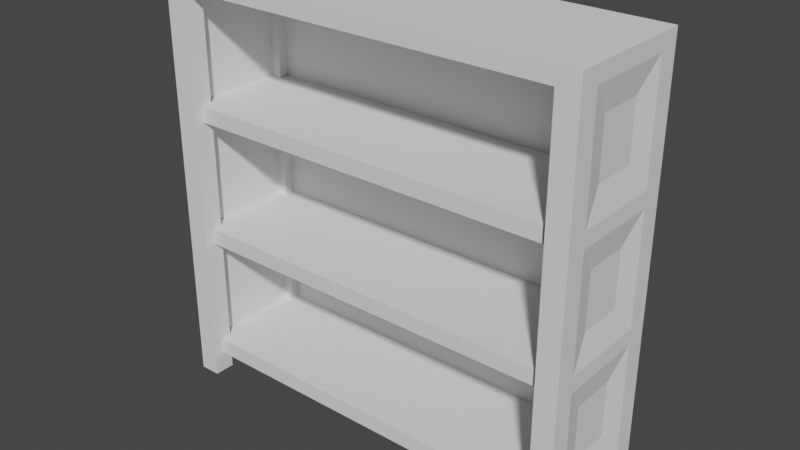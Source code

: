# Source: bookcase_closed_wide.blend  (saved by Blender 2.91.10; exported with 4.5.12 LTS)
import bpy
from mathutils import Matrix  # noqa: F401  (used for matrix-valued properties, if any)

bpy.ops.wm.read_factory_settings(use_empty=True)
scene = bpy.context.scene
scene.name = 'Scene'

# ---- world
world_world = bpy.data.worlds.new('World'); scene.world = world_world
world_world.use_nodes = True; world_world.node_tree.nodes.clear()
_N = world_world.node_tree.nodes; _L = world_world.node_tree.links
n0 = _N.new('ShaderNodeOutputWorld'); n0.name = 'World Output'; n0.location = (300, 300)
n1 = _N.new('ShaderNodeBackground'); n1.name = 'Background'; n1.location = (10, 300)
n1.inputs[0].default_value = (0.05088, 0.05088, 0.05088, 1.0)
_L.new(n1.outputs[0], n0.inputs[0])
n0.is_active_output = True
world_world.color = (0.05088, 0.05088, 0.05088)
world_world.use_sun_shadow = False
world_world.sun_shadow_jitter_overblur = 0.0

# ---- meshes
me_bookcase_closed_wide = bpy.data.meshes.new('bookcase_closed_wide')
me_bookcase_closed_wide.from_pydata([(-0.7704, -0.223, 1.115), (-0.7704, -0.1825, 1.115), (-0.7298, -0.223, 1.115), (-0.7298, -0.1825, 1.115), (0.7298, -0.223, 1.115), (-0.7298, 0.1622, 1.115), (-0.7298, 0.2027, 1.115), (-0.7704, 0.2027, 1.115), (-0.7704, 0.1622, 1.115), (0.7298, 0.2027, 1.115), (0.7298, -0.1825, 1.115), (0.7704, -0.223, 1.115), (0.7704, -0.1825, 1.115), (0.7298, 0.1622, 1.115), (0.7704, 0.1622, 1.115), (0.7704, 0.2027, 1.115), (0.7298, -0.1825, 0.0), (0.7298, -0.2636, 0.0), (0.8109, -0.1825, 0.0), (0.8109, -0.2636, 0.0), (-0.8109, 0.2433, 0.0), (-0.8109, 0.1622, 0.0), (-0.7298, 0.2433, 0.0), (-0.7298, 0.1622, 0.0), (-0.8109, -0.1825, 0.0), (-0.8109, -0.2636, 0.0), (-0.7298, -0.1825, 0.0), (-0.7298, -0.2636, 0.0), (0.7298, 0.1622, 0.6285), (0.7298, 0.2027, 0.6285), (0.7704, 0.1622, 0.6285), (0.7704, 0.2027, 0.6285), (0.7704, -0.1825, 0.6285), (0.7298, -0.1825, 0.6285), (0.7704, -0.223, 0.6285), (0.7298, -0.223, 0.6285), (-0.7298, 0.2027, 0.6285), (-0.7298, 0.1622, 0.6285), (-0.7704, 0.2027, 0.6285), (-0.7704, 0.1622, 0.6285), (-0.7298, -0.1825, 0.6285), (-0.7298, -0.223, 0.6285), (-0.7704, -0.1825, 0.6285), (-0.7704, -0.223, 0.6285), (0.7298, 0.2433, 0.0), (0.7298, 0.1622, 0.0), (0.8109, 0.2433, 0.0), (0.8109, 0.1622, 0.0), (-0.7704, 0.1622, 0.1419), (-0.7704, 0.2027, 0.1419), (-0.7298, 0.1622, 0.1419), (-0.7298, 0.2027, 0.1419), (0.7298, -0.223, 0.1419), (-0.7298, -0.1825, 0.1419), (-0.7298, -0.223, 0.1419), (-0.7704, -0.1825, 0.1419), (-0.7704, -0.223, 0.1419), (0.7298, 0.2027, 0.1419), (0.7298, -0.1825, 0.1419), (0.7704, -0.223, 0.1419), (0.7704, -0.1825, 0.1419), (0.7298, 0.1622, 0.1419), (0.7704, 0.1622, 0.1419), (0.7704, 0.2027, 0.1419), (-0.8109, -0.1825, 0.0), (-0.7298, -0.1825, 0.0), (-0.8109, -0.1825, 0.08109), (-0.7298, -0.1825, 0.08109), (0.7298, 0.1622, 1.541), (0.7298, -0.1825, 1.541), (0.7704, 0.1622, 1.541), (0.7704, -0.1825, 1.541), (0.7298, -0.2636, 1.541), (0.7298, 0.2027, 1.541), (-0.7298, -0.2636, 1.541), (-0.7298, -0.1825, 1.541), (-0.7298, 0.1622, 1.541), (-0.7298, 0.2027, 1.541), (-0.7704, -0.1825, 1.541), (-0.7704, 0.1622, 1.541), (-0.7298, 0.1622, 0.0), (-0.7298, 0.1622, 0.08109), (-0.7298, 0.2433, 0.0), (-0.7298, 0.2433, 0.08109), (0.7298, -0.223, 1.054), (-0.7298, -0.223, 1.054), (0.7298, -0.223, 1.115), (-0.7298, -0.223, 1.115), (0.7298, -0.2636, 0.0), (0.7298, -0.223, 1.115), (0.7298, -0.2636, 1.541), (0.7298, -0.1825, 1.541), (0.7298, -0.1825, 1.115), (0.7298, -0.223, 0.08109), (0.7298, -0.1825, 0.0), (0.7298, -0.223, 1.054), (0.7298, -0.223, 0.6285), (0.7298, -0.1825, 1.054), (0.7298, -0.1825, 0.6285), (0.7298, -0.223, 0.5677), (0.7298, -0.223, 0.1419), (0.7298, -0.1825, 0.5677), (0.7298, -0.1825, 0.1419), (0.7298, -0.1825, 0.08109), (0.7298, -0.223, 0.5677), (-0.7298, -0.223, 0.5677), (0.7298, -0.223, 0.6285), (-0.7298, -0.223, 0.6285), (0.7298, -0.223, 0.08109), (-0.7298, -0.223, 0.08109), (0.7298, -0.223, 0.1419), (-0.7298, -0.223, 0.1419), (-0.7298, -0.2636, 1.541), (-0.7298, -0.223, 0.08109), (-0.7298, -0.2636, 0.0), (-0.7298, -0.1825, 0.0), (-0.7298, -0.1825, 0.08109), (-0.7298, -0.223, 1.115), (-0.7298, -0.1825, 1.541), (-0.7298, -0.223, 0.1419), (-0.7298, -0.223, 0.5677), (-0.7298, -0.1825, 0.1419), (-0.7298, -0.1825, 0.5677), (-0.7298, -0.223, 0.6285), (-0.7298, -0.223, 1.054), (-0.7298, -0.1825, 0.6285), (-0.7298, -0.1825, 1.054), (-0.7298, -0.1825, 1.115), (0.7298, 0.1622, 0.08109), (0.7298, -0.1825, 0.08109), (0.8109, 0.1622, 0.08109), (0.8109, -0.1825, 0.08109), (0.7298, -0.223, 0.08109), (0.7298, 0.2433, 0.08109), (-0.7298, -0.223, 0.08109), (-0.7298, -0.1825, 0.08109), (-0.7298, 0.1622, 0.08109), (-0.7298, 0.2433, 0.08109), (-0.8109, -0.1825, 0.08109), (-0.8109, 0.1622, 0.08109), (0.8109, 0.1622, 0.0), (0.7298, 0.1622, 0.0), (0.8109, 0.1622, 0.08109), (0.7298, 0.1622, 0.08109), (-0.7704, -0.1825, 1.115), (-0.7298, -0.1825, 1.115), (-0.7704, -0.1825, 1.541), (-0.7298, -0.1825, 1.541), (-0.7704, -0.1825, 0.6285), (-0.7298, -0.1825, 0.6285), (-0.7704, -0.1825, 1.054), (-0.7298, -0.1825, 1.054), (-0.7704, -0.1825, 0.1419), (-0.7298, -0.1825, 0.1419), (-0.7704, -0.1825, 0.5677), (-0.7298, -0.1825, 0.5677), (-0.7298, 0.1622, 0.0), (-0.8109, 0.1622, 0.0), (-0.7298, 0.1622, 0.08109), (-0.8109, 0.1622, 0.08109), (0.7704, 0.1622, 0.6285), (0.7298, 0.1622, 0.6285), (0.7704, 0.1622, 1.054), (0.7298, 0.1622, 1.054), (0.7298, -0.1825, 0.1419), (0.7704, -0.1825, 0.1419), (0.7298, -0.1825, 0.5677), (0.7704, -0.1825, 0.5677), (0.7704, 0.1622, 0.1419), (0.7298, 0.1622, 0.1419), (0.7704, 0.1622, 0.5677), (0.7298, 0.1622, 0.5677), (0.7298, -0.1825, 0.0), (0.8109, -0.1825, 0.0), (0.7298, -0.1825, 0.08109), (0.8109, -0.1825, 0.08109), (0.7704, 0.1622, 1.115), (0.7298, 0.1622, 1.115), (0.7704, 0.1622, 1.541), (0.7298, 0.1622, 1.541), (0.7298, -0.1825, 0.6285), (0.7704, -0.1825, 0.6285), (0.7298, -0.1825, 1.054), (0.7704, -0.1825, 1.054), (0.7298, -0.1825, 1.115), (0.7704, -0.1825, 1.115), (0.7298, -0.1825, 1.541), (0.7704, -0.1825, 1.541), (-0.7298, 0.1622, 1.115), (-0.7704, 0.1622, 1.115), (-0.7298, 0.1622, 1.541), (-0.7704, 0.1622, 1.541), (0.7298, 0.1622, 1.054), (0.7298, -0.1825, 1.054), (0.7704, 0.1622, 1.054), (0.7704, -0.1825, 1.054), (0.7298, -0.223, 1.054), (0.7298, 0.2027, 1.054), (-0.7298, -0.223, 1.054), (-0.7298, -0.1825, 1.054), (-0.7298, 0.1622, 1.054), (-0.7298, 0.2027, 1.054), (-0.7704, -0.1825, 1.054), (-0.7704, 0.1622, 1.054), (-0.7298, 0.1622, 0.6285), (-0.7704, 0.1622, 0.6285), (-0.7298, 0.1622, 1.054), (-0.7704, 0.1622, 1.054), (-0.8109, -0.2636, 0.0), (-0.8109, -0.1825, 1.541), (-0.8109, -0.2636, 1.602), (-0.8109, 0.2433, 1.602), (-0.8109, 0.1622, 1.541), (-0.8109, 0.1622, 1.115), (-0.8109, 0.1622, 1.054), (-0.8109, 0.1622, 0.6285), (-0.8109, 0.1622, 0.5677), (-0.8109, 0.1622, 0.1419), (-0.8109, 0.1622, 0.08109), (-0.8109, 0.1622, 0.0), (-0.8109, 0.2433, 0.0), (-0.8109, -0.1825, 0.08109), (-0.8109, -0.1825, 0.1419), (-0.8109, -0.1825, 0.5677), (-0.8109, -0.1825, 0.6285), (-0.8109, -0.1825, 1.054), (-0.8109, -0.1825, 1.115), (-0.8109, -0.1825, 0.0), (0.7298, 0.1622, 0.5677), (0.7298, -0.1825, 0.5677), (0.7704, 0.1622, 0.5677), (0.7704, -0.1825, 0.5677), (0.7298, -0.223, 0.5677), (0.7298, 0.2027, 0.5677), (-0.7298, -0.223, 0.5677), (-0.7298, -0.1825, 0.5677), (-0.7298, 0.1622, 0.5677), (-0.7298, 0.2027, 0.5677), (-0.7704, -0.1825, 0.5677), (-0.7704, 0.1622, 0.5677), (-0.7298, 0.1622, 0.1419), (-0.7704, 0.1622, 0.1419), (-0.7298, 0.1622, 0.5677), (-0.7704, 0.1622, 0.5677), (0.8109, 0.1622, 0.0), (0.8109, 0.1622, 0.08109), (0.8109, 0.2433, 0.0), (0.8109, 0.1622, 0.1419), (0.8109, 0.1622, 0.5677), (0.8109, 0.1622, 0.6285), (0.8109, 0.1622, 1.054), (0.8109, 0.1622, 1.115), (0.8109, 0.1622, 1.541), (0.8109, 0.2433, 1.602), (0.8109, -0.1825, 1.541), (0.8109, -0.2636, 1.602), (0.8109, -0.1825, 0.0), (0.8109, -0.2636, 0.0), (0.8109, -0.1825, 0.08109), (0.8109, -0.1825, 0.1419), (0.8109, -0.1825, 0.5677), (0.8109, -0.1825, 0.6285), (0.8109, -0.1825, 1.054), (0.8109, -0.1825, 1.115), (0.7298, 0.1622, 1.541), (0.7298, 0.1622, 1.115), (0.7298, 0.2027, 1.541), (0.7298, 0.2027, 1.115), (-0.7298, 0.1622, 1.115), (-0.7298, 0.1622, 1.541), (-0.7298, 0.2027, 1.115), (-0.7298, 0.2027, 1.541), (0.7298, 0.1622, 1.054), (0.7298, 0.1622, 0.6285), (0.7298, 0.2027, 1.054), (0.7298, 0.2027, 0.6285), (-0.7298, 0.1622, 0.6285), (-0.7298, 0.1622, 1.054), (-0.7298, 0.2027, 0.6285), (-0.7298, 0.2027, 1.054), (0.7298, 0.1622, 0.5677), (0.7298, 0.1622, 0.1419), (0.7298, 0.2027, 0.5677), (0.7298, 0.2027, 0.1419), (-0.7298, 0.1622, 0.1419), (-0.7298, 0.1622, 0.5677), (-0.7298, 0.2027, 0.1419), (-0.7298, 0.2027, 0.5677), (0.7298, 0.1622, 0.08109), (0.7298, 0.1622, 0.0), (0.7298, 0.2433, 0.08109), (0.7298, 0.2433, 0.0), (-0.8109, 0.2433, 0.0), (-0.7298, 0.2433, 0.0), (-0.8109, 0.2433, 1.602), (-0.7298, 0.2433, 0.08109), (-0.7298, 0.2433, 0.1419), (0.7298, 0.2433, 0.08109), (-0.7298, 0.2433, 0.5677), (-0.7298, 0.2433, 0.6285), (0.7298, 0.2433, 0.5677), (-0.7298, 0.2433, 1.054), (-0.7298, 0.2433, 1.115), (0.7298, 0.2433, 1.054), (-0.7298, 0.2433, 1.541), (0.7298, 0.2433, 1.541), (0.7298, 0.2433, 0.1419), (0.8109, 0.2433, 1.602), (0.8109, 0.2433, 0.0), (0.7298, 0.2433, 0.0), (0.7298, 0.2433, 0.6285), (0.7298, 0.2433, 1.115), (0.7704, -0.1825, 1.054), (0.7704, -0.1825, 0.6285), (0.7704, 0.1622, 1.054), (0.7704, 0.1622, 0.6285), (0.7704, -0.1825, 1.541), (0.7704, -0.1825, 1.115), (0.7704, 0.1622, 1.541), (0.7704, 0.1622, 1.115), (0.7704, -0.1825, 0.5677), (0.7704, -0.1825, 0.1419), (0.7704, 0.1622, 0.5677), (0.7704, 0.1622, 0.1419), (-0.7704, -0.1825, 0.6285), (-0.7704, -0.1825, 1.054), (-0.7704, 0.1622, 0.6285), (-0.7704, 0.1622, 1.054), (-0.7704, -0.1825, 1.115), (-0.7704, -0.1825, 1.541), (-0.7704, 0.1622, 1.115), (-0.7704, 0.1622, 1.541), (0.7298, 0.2027, 0.1419), (-0.7298, 0.2027, 0.1419), (0.7298, 0.2027, 0.5677), (-0.7298, 0.2027, 0.5677), (0.7298, 0.2027, 0.6285), (-0.7298, 0.2027, 0.6285), (0.7298, 0.2027, 1.054), (-0.7298, 0.2027, 1.054), (0.7298, 0.2027, 1.115), (-0.7298, 0.2027, 1.115), (0.7298, 0.2027, 1.541), (-0.7298, 0.2027, 1.541), (0.7907, -0.0963, 0.7349), (0.7907, -0.0963, 0.9478), (0.7907, 0.07603, 0.7349), (0.7907, 0.07603, 0.9478), (0.7907, -0.0963, 0.2483), (0.7907, -0.0963, 0.4612), (0.7907, 0.07603, 0.2483), (0.7907, 0.07603, 0.4612), (-0.7298, 0.223, 1.115), (0.7298, 0.223, 1.115), (-0.7298, 0.223, 1.541), (0.7298, 0.223, 1.541), (0.7298, 0.223, 1.541), (0.7298, 0.223, 1.115), (0.7298, 0.2433, 1.541), (0.7298, 0.2433, 1.115), (-0.7298, 0.223, 1.115), (-0.7298, 0.2433, 1.115), (0.7298, 0.223, 1.115), (0.7298, 0.2433, 1.115), (-0.7298, 0.223, 1.115), (-0.7298, 0.223, 1.541), (-0.7298, 0.2433, 1.115), (-0.7298, 0.2433, 1.541), (-0.7298, 0.2433, 1.541), (-0.7298, 0.223, 1.541), (0.7298, 0.2433, 1.541), (0.7298, 0.223, 1.541), (-0.7298, 0.223, 0.6285), (0.7298, 0.223, 0.6285), (-0.7298, 0.223, 1.054), (0.7298, 0.223, 1.054), (-0.7298, 0.223, 0.6285), (-0.7298, 0.223, 1.054), (-0.7298, 0.2433, 0.6285), (-0.7298, 0.2433, 1.054), (-0.7298, 0.2433, 1.054), (-0.7298, 0.223, 1.054), (0.7298, 0.2433, 1.054), (0.7298, 0.223, 1.054), (0.7298, 0.223, 1.054), (0.7298, 0.223, 0.6285), (0.7298, 0.2433, 1.054), (0.7298, 0.2433, 0.6285), (-0.7298, 0.223, 0.6285), (-0.7298, 0.2433, 0.6285), (0.7298, 0.223, 0.6285), (0.7298, 0.2433, 0.6285), (-0.7298, 0.223, 0.1419), (0.7298, 0.223, 0.1419), (-0.7298, 0.223, 0.5677), (0.7298, 0.223, 0.5677), (-0.7298, 0.223, 0.1419), (-0.7298, 0.223, 0.5677), (-0.7298, 0.2433, 0.1419), (-0.7298, 0.2433, 0.5677), (-0.7298, 0.2433, 0.5677), (-0.7298, 0.223, 0.5677), (0.7298, 0.2433, 0.5677), (0.7298, 0.223, 0.5677), (0.7298, 0.223, 0.5677), (0.7298, 0.223, 0.1419), (0.7298, 0.2433, 0.5677), (0.7298, 0.2433, 0.1419), (-0.7298, 0.223, 0.1419), (-0.7298, 0.2433, 0.1419), (0.7298, 0.223, 0.1419), (0.7298, 0.2433, 0.1419), (-0.7704, -0.1825, 0.1419), (-0.7704, -0.1825, 0.5677), (-0.7704, 0.1622, 0.1419), (-0.7704, 0.1622, 0.5677), (-0.7907, -0.0963, 0.4612), (-0.7907, -0.0963, 0.2483), (-0.7907, 0.07603, 0.4612), (-0.7907, 0.07603, 0.2483), (-0.7907, -0.0963, 0.9478), (-0.7907, -0.0963, 0.7349), (-0.7907, 0.07603, 0.9478), (-0.7907, 0.07603, 0.7349), (-0.7907, -0.0963, 1.434), (-0.7907, -0.0963, 1.221), (-0.7907, 0.07603, 1.434), (-0.7907, 0.07603, 1.221), (0.7907, -0.0963, 1.221), (0.7907, -0.0963, 1.434), (0.7907, 0.07603, 1.221), (0.7907, 0.07603, 1.434), (-0.8109, -0.2636, 1.602), (-0.8109, 0.2433, 1.602), (0.8109, -0.2636, 1.602), (0.8109, 0.2433, 1.602), (0.8109, -0.2636, 0.0), (0.7298, -0.2636, 0.0), (0.8109, -0.2636, 1.602), (0.7298, -0.2636, 1.541), (-0.7298, -0.2636, 1.541), (-0.8109, -0.2636, 1.602), (-0.8109, -0.2636, 0.0), (-0.7298, -0.2636, 0.0), (-0.8109, -0.1825, 1.541), (-0.8109, -0.1825, 1.115), (-0.7907, -0.0963, 1.434), (-0.7907, -0.0963, 1.221), (-0.8109, -0.1825, 1.115), (-0.8109, 0.1622, 1.115), (-0.7907, -0.0963, 1.221), (-0.7907, 0.07603, 1.221), (-0.8109, -0.1825, 1.541), (-0.7907, -0.0963, 1.434), (-0.8109, 0.1622, 1.541), (-0.7907, 0.07603, 1.434), (-0.7907, 0.07603, 1.434), (-0.7907, 0.07603, 1.221), (-0.8109, 0.1622, 1.541), (-0.8109, 0.1622, 1.115), (-0.7907, 0.07603, 0.9478), (-0.7907, 0.07603, 0.7349), (-0.8109, 0.1622, 1.054), (-0.8109, 0.1622, 0.6285), (-0.8109, -0.1825, 1.054), (-0.8109, -0.1825, 0.6285), (-0.7907, -0.0963, 0.9478), (-0.7907, -0.0963, 0.7349), (-0.8109, -0.1825, 1.054), (-0.7907, -0.0963, 0.9478), (-0.8109, 0.1622, 1.054), (-0.7907, 0.07603, 0.9478), (-0.8109, -0.1825, 0.6285), (-0.8109, 0.1622, 0.6285), (-0.7907, -0.0963, 0.7349), (-0.7907, 0.07603, 0.7349), (-0.8109, -0.1825, 0.5677), (-0.7907, -0.0963, 0.4612), (-0.8109, 0.1622, 0.5677), (-0.7907, 0.07603, 0.4612), (-0.7907, 0.07603, 0.4612), (-0.7907, 0.07603, 0.2483), (-0.8109, 0.1622, 0.5677), (-0.8109, 0.1622, 0.1419), (-0.8109, -0.1825, 0.5677), (-0.8109, -0.1825, 0.1419), (-0.7907, -0.0963, 0.4612), (-0.7907, -0.0963, 0.2483), (-0.8109, -0.1825, 0.1419), (-0.8109, 0.1622, 0.1419), (-0.7907, -0.0963, 0.2483), (-0.7907, 0.07603, 0.2483), (0.8109, -0.1825, 1.115), (0.8109, -0.1825, 1.541), (0.7907, -0.0963, 1.221), (0.7907, -0.0963, 1.434), (0.8109, -0.1825, 1.115), (0.7907, -0.0963, 1.221), (0.8109, 0.1622, 1.115), (0.7907, 0.07603, 1.221), (0.7907, 0.07603, 1.221), (0.7907, 0.07603, 1.434), (0.8109, 0.1622, 1.115), (0.8109, 0.1622, 1.541), (0.8109, -0.1825, 1.541), (0.8109, 0.1622, 1.541), (0.7907, -0.0963, 1.434), (0.7907, 0.07603, 1.434), (0.8109, -0.1825, 0.6285), (0.8109, -0.1825, 1.054), (0.7907, -0.0963, 0.7349), (0.7907, -0.0963, 0.9478), (0.8109, -0.1825, 0.6285), (0.7907, -0.0963, 0.7349), (0.8109, 0.1622, 0.6285), (0.7907, 0.07603, 0.7349), (0.7907, 0.07603, 0.7349), (0.7907, 0.07603, 0.9478), (0.8109, 0.1622, 0.6285), (0.8109, 0.1622, 1.054), (0.8109, -0.1825, 1.054), (0.8109, 0.1622, 1.054), (0.7907, -0.0963, 0.9478), (0.7907, 0.07603, 0.9478), (0.8109, -0.1825, 0.5677), (0.8109, 0.1622, 0.5677), (0.7907, -0.0963, 0.4612), (0.7907, 0.07603, 0.4612), (0.8109, -0.1825, 0.1419), (0.8109, -0.1825, 0.5677), (0.7907, -0.0963, 0.2483), (0.7907, -0.0963, 0.4612), (0.7907, 0.07603, 0.2483), (0.7907, 0.07603, 0.4612), (0.8109, 0.1622, 0.1419), (0.8109, 0.1622, 0.5677), (0.8109, -0.1825, 0.1419), (0.7907, -0.0963, 0.2483), (0.8109, 0.1622, 0.1419), (0.7907, 0.07603, 0.2483)], [], [(2, 1, 0), (1, 2, 3), (4, 3, 2), (3, 4, 5), (5, 4, 6), (7, 5, 6), (5, 7, 8), (3, 8, 1), (8, 3, 5), (6, 4, 9), (9, 4, 10), (11, 10, 4), (10, 11, 12), (12, 13, 10), (9, 10, 13), (14, 9, 13), (13, 12, 14), (9, 14, 15), (18, 17, 16), (17, 18, 19), (22, 21, 20), (21, 22, 23), (26, 25, 24), (25, 26, 27), (30, 29, 28), (29, 30, 31), (28, 32, 30), (32, 28, 33), (29, 33, 28), (33, 34, 32), (34, 33, 35), (29, 35, 33), (36, 35, 29), (37, 35, 36), (38, 37, 36), (37, 38, 39), (40, 35, 37), (39, 40, 37), (35, 40, 41), (42, 41, 40), (40, 39, 42), (41, 42, 43), (46, 45, 44), (45, 46, 47), (50, 49, 48), (49, 50, 51), (50, 52, 51), (53, 52, 50), (48, 53, 50), (52, 53, 54), (55, 54, 53), (53, 48, 55), (54, 55, 56), (51, 52, 57), (57, 52, 58), (59, 58, 52), (58, 59, 60), (60, 61, 58), (57, 58, 61), (62, 57, 61), (61, 60, 62), (57, 62, 63), (66, 65, 64), (65, 66, 67), (70, 69, 68), (69, 70, 71), (72, 68, 69), (72, 73, 68), (74, 73, 72), (75, 73, 74), (76, 73, 75), (73, 76, 77), (78, 76, 75), (76, 78, 79), (82, 81, 80), (81, 82, 83), (86, 85, 84), (85, 86, 87), (90, 89, 88), (89, 90, 91), (89, 91, 92), (93, 88, 89), (88, 93, 94), (93, 89, 95), (93, 95, 96), (97, 96, 95), (96, 97, 98), (93, 96, 99), (93, 99, 100), (101, 100, 99), (100, 101, 102), (94, 93, 103), (106, 105, 104), (105, 106, 107), (110, 109, 108), (109, 110, 111), (114, 113, 112), (113, 114, 115), (113, 115, 116), (117, 112, 113), (112, 117, 118), (117, 113, 119), (117, 119, 120), (121, 120, 119), (120, 121, 122), (117, 120, 123), (117, 123, 124), (125, 124, 123), (124, 125, 126), (118, 117, 127), (130, 129, 128), (129, 130, 131), (132, 128, 129), (132, 133, 128), (134, 133, 132), (135, 133, 134), (136, 133, 135), (133, 136, 137), (138, 136, 135), (136, 138, 139), (142, 141, 140), (141, 142, 143), (146, 145, 144), (145, 146, 147), (150, 149, 148), (149, 150, 151), (154, 153, 152), (153, 154, 155), (158, 157, 156), (157, 158, 159), (162, 161, 160), (161, 162, 163), (166, 165, 164), (165, 166, 167), (170, 169, 168), (169, 170, 171), (174, 173, 172), (173, 174, 175), (178, 177, 176), (177, 178, 179), (182, 181, 180), (181, 182, 183), (186, 185, 184), (185, 186, 187), (190, 189, 188), (189, 190, 191), (194, 193, 192), (193, 194, 195), (196, 192, 193), (196, 197, 192), (198, 197, 196), (199, 197, 198), (200, 197, 199), (197, 200, 201), (202, 200, 199), (200, 202, 203), (206, 205, 204), (205, 206, 207), (210, 209, 208), (209, 210, 211), (209, 211, 212), (212, 211, 213), (213, 211, 214), (214, 211, 215), (215, 211, 216), (216, 211, 217), (217, 211, 218), (218, 211, 219), (219, 211, 220), (221, 217, 218), (217, 221, 222), (223, 215, 216), (215, 223, 224), (225, 213, 214), (213, 225, 226), (227, 226, 225), (227, 225, 224), (227, 224, 223), (227, 223, 222), (227, 222, 221), (227, 209, 226), (209, 227, 208), (230, 229, 228), (229, 230, 231), (232, 228, 229), (232, 233, 228), (234, 233, 232), (235, 233, 234), (236, 233, 235), (233, 236, 237), (238, 236, 235), (236, 238, 239), (242, 241, 240), (241, 242, 243), (246, 245, 244), (245, 246, 247), (247, 246, 248), (248, 246, 249), (249, 246, 250), (250, 246, 251), (251, 246, 252), (252, 246, 253), (253, 254, 252), (255, 254, 253), (255, 256, 254), (256, 255, 257), (254, 256, 258), (254, 258, 259), (245, 259, 258), (259, 245, 247), (254, 259, 260), (254, 260, 261), (248, 261, 260), (261, 248, 249), (254, 261, 262), (254, 262, 263), (250, 263, 262), (263, 250, 251), (266, 265, 264), (265, 266, 267), (270, 269, 268), (269, 270, 271), (274, 273, 272), (273, 274, 275), (278, 277, 276), (277, 278, 279), (282, 281, 280), (281, 282, 283), (286, 285, 284), (285, 286, 287), (290, 289, 288), (289, 290, 291), (294, 293, 292), (293, 294, 295), (295, 294, 296), (295, 296, 297), (296, 294, 298), (298, 294, 299), (298, 299, 300), (299, 294, 301), (301, 294, 302), (301, 302, 303), (302, 294, 304), (304, 294, 305), (306, 297, 296), (307, 297, 306), (307, 306, 300), (307, 305, 294), (308, 297, 307), (297, 308, 309), (307, 300, 310), (310, 300, 299), (307, 310, 303), (307, 303, 311), (311, 303, 302), (307, 311, 305), (314, 313, 312), (313, 314, 315), (318, 317, 316), (317, 318, 319), (322, 321, 320), (321, 322, 323), (326, 325, 324), (325, 326, 327), (330, 329, 328), (329, 330, 331), (334, 333, 332), (333, 334, 335), (338, 337, 336), (337, 338, 339), (342, 341, 340), (341, 342, 343), (346, 345, 344), (345, 346, 347), (350, 349, 348), (349, 350, 351), (354, 353, 352), (353, 354, 355), (358, 357, 356), (357, 358, 359), (362, 361, 360), (361, 362, 363), (366, 365, 364), (365, 366, 367), (370, 369, 368), (369, 370, 371), (374, 373, 372), (373, 374, 375), (378, 377, 376), (377, 378, 379), (382, 381, 380), (381, 382, 383), (386, 385, 384), (385, 386, 387), (390, 389, 388), (389, 390, 391), (394, 393, 392), (393, 394, 395), (398, 397, 396), (397, 398, 399), (402, 401, 400), (401, 402, 403), (406, 405, 404), (405, 406, 407), (410, 409, 408), (409, 410, 411), (414, 413, 412), (413, 414, 415), (418, 417, 416), (417, 418, 419), (422, 421, 420), (421, 422, 423), (426, 425, 424), (425, 426, 427), (430, 429, 428), (429, 430, 431), (434, 433, 432), (433, 434, 435), (438, 437, 436), (437, 438, 439), (439, 438, 440), (441, 440, 438), (442, 440, 441), (440, 442, 443), (446, 445, 444), (445, 446, 447), (450, 449, 448), (449, 450, 451), (454, 453, 452), (453, 454, 455), (458, 457, 456), (457, 458, 459), (462, 461, 460), (461, 462, 463), (466, 465, 464), (465, 466, 467), (470, 469, 468), (469, 470, 471), (474, 473, 472), (473, 474, 475), (478, 477, 476), (477, 478, 479), (482, 481, 480), (481, 482, 483), (486, 485, 484), (485, 486, 487), (490, 489, 488), (489, 490, 491), (494, 493, 492), (493, 494, 495), (498, 497, 496), (497, 498, 499), (502, 501, 500), (501, 502, 503), (506, 505, 504), (505, 506, 507), (510, 509, 508), (509, 510, 511), (514, 513, 512), (513, 514, 515), (518, 517, 516), (517, 518, 519), (522, 521, 520), (521, 522, 523), (526, 525, 524), (525, 526, 527), (530, 529, 528), (529, 530, 531), (534, 533, 532), (533, 534, 535), (538, 537, 536), (537, 538, 539)])
me_bookcase_closed_wide.polygons.foreach_set('use_smooth', [0, 0, 0, 0, 0, 0, 0, 0, 0, 0, 1, 0, 0, 0, 1, 0, 0, 0, 0, 0, 0, 0, 0, 0, 0, 0, 0, 0, 1, 0, 0, 1, 0, 0, 0, 0, 0, 0, 0, 0, 0, 0, 0, 0, 0, 0, 0, 0, 0, 0, 0, 0, 0, 0, 1, 0, 0, 0, 1, 0, 0, 0, 0, 0, 0, 0, 1, 1, 0, 0, 0, 0, 0, 0, 0, 0, 0, 0, 0, 0, 0, 0, 0, 1, 1, 0, 0, 1, 1, 0, 0, 0, 0, 0, 0, 0, 0, 0, 0, 0, 0, 1, 1, 0, 0, 1, 1, 0, 0, 0, 0, 0, 1, 1, 0, 0, 0, 0, 0, 0, 0, 0, 0, 0, 0, 0, 0, 0, 0, 0, 0, 0, 0, 0, 0, 0, 0, 0, 0, 0, 0, 0, 0, 0, 0, 0, 0, 0, 1, 1, 0, 0, 0, 0, 0, 0, 0, 0, 0, 0, 0, 0, 0, 0, 0, 0, 0, 0, 0, 0, 0, 0, 0, 0, 0, 1, 1, 1, 1, 1, 1, 0, 0, 0, 1, 1, 0, 0, 0, 0, 0, 0, 0, 0, 0, 0, 0, 0, 0, 0, 0, 0, 0, 0, 0, 0, 1, 1, 0, 0, 1, 1, 0, 0, 1, 1, 0, 0, 0, 0, 0, 0, 0, 0, 0, 0, 0, 0, 0, 0, 0, 0, 0, 0, 0, 0, 0, 0, 0, 0, 0, 0, 0, 0, 0, 0, 0, 0, 0, 0, 0, 0, 0, 0, 0, 0, 0, 0, 0, 0, 0, 0, 0, 0, 0, 0, 0, 0, 0, 0, 0, 0, 0, 0, 0, 0, 0, 0, 0, 0, 0, 0, 0, 0, 0, 0, 0, 0, 0, 0, 0, 0, 0, 0, 0, 0, 0, 0, 0, 0, 0, 0, 0, 0, 0, 0, 0, 0, 0, 0, 0, 0, 0, 0, 0, 0, 0, 0, 0, 0, 0, 0, 0, 0, 0, 0, 0, 0, 0, 1, 0, 0, 0, 0, 0, 0, 1, 0, 1, 0, 0, 1, 0, 0, 0, 0, 1, 1, 0, 1, 1, 1, 0, 0, 1, 0, 0, 1, 1, 1, 0, 0, 1, 1, 1, 0, 0, 1, 0, 0, 1, 1])
_uv = me_bookcase_closed_wide.uv_layers.new(name='UVMap')
_uv.uv.foreach_set('vector', [1.575, 0.7874, 0.7874, 1.575, 0.7874, 0.7874, 0.7874, 1.575, 1.575, 0.7874, 1.575, 1.575, 29.92, 0.7874, 1.575, 1.575, 1.575, 0.7874, 1.575, 1.575, 29.92, 0.7874, 1.575, 8.268, 1.575, 8.268, 29.92, 0.7874, 1.575, 9.055, 0.7874, 9.055, 1.575, 8.268, 1.575, 9.055, 1.575, 8.268, 0.7874, 9.055, 0.7874, 8.268, 1.575, 1.575, 0.7874, 8.268, 0.7874, 1.575, 0.7874, 8.268, 1.575, 1.575, 1.575, 8.268, 1.575, 9.055, 29.92, 0.7874, 29.92, 9.055, 29.92, 9.055, 29.92, 0.7874, 29.92, 1.575, 30.71, 0.7874, 29.92, 1.575, 29.92, 0.7874, 29.92, 1.575, 30.71, 0.7874, 30.71, 1.575, 30.71, 1.575, 29.92, 8.268, 29.92, 1.575, 29.92, 9.055, 29.92, 1.575, 29.92, 8.268, 30.71, 8.268, 29.92, 9.055, 29.92, 8.268, 29.92, 8.268, 30.71, 1.575, 30.71, 8.268, 29.92, 9.055, 30.71, 8.268, 30.71, 9.055, -31.5, 1.575, -29.92, 0.0, -29.92, 1.575, -29.92, 0.0, -31.5, 1.575, -31.5, 0.0, -1.575, 9.843, 0.0, 8.268, 0.0, 9.843, 0.0, 8.268, -1.575, 9.843, -1.575, 8.268, -1.575, 1.575, 0.0, 0.0, 0.0, 1.575, 0.0, 0.0, -1.575, 1.575, -1.575, 0.0, 30.71, 8.268, 29.92, 9.055, 29.92, 8.268, 29.92, 9.055, 30.71, 8.268, 30.71, 9.055, 29.92, 8.268, 30.71, 1.575, 30.71, 8.268, 30.71, 1.575, 29.92, 8.268, 29.92, 1.575, 29.92, 9.055, 29.92, 1.575, 29.92, 8.268, 29.92, 1.575, 30.71, 0.7874, 30.71, 1.575, 30.71, 0.7874, 29.92, 1.575, 29.92, 0.7874, 29.92, 9.055, 29.92, 0.7874, 29.92, 1.575, 1.575, 9.055, 29.92, 0.7874, 29.92, 9.055, 1.575, 8.268, 29.92, 0.7874, 1.575, 9.055, 0.7874, 9.055, 1.575, 8.268, 1.575, 9.055, 1.575, 8.268, 0.7874, 9.055, 0.7874, 8.268, 1.575, 1.575, 29.92, 0.7874, 1.575, 8.268, 0.7874, 8.268, 1.575, 1.575, 1.575, 8.268, 29.92, 0.7874, 1.575, 1.575, 1.575, 0.7874, 0.7874, 1.575, 1.575, 0.7874, 1.575, 1.575, 1.575, 1.575, 0.7874, 8.268, 0.7874, 1.575, 1.575, 0.7874, 0.7874, 1.575, 0.7874, 0.7874, -31.5, 9.843, -29.92, 8.268, -29.92, 9.843, -29.92, 8.268, -31.5, 9.843, -31.5, 8.268, 1.575, 8.268, 0.7874, 9.055, 0.7874, 8.268, 0.7874, 9.055, 1.575, 8.268, 1.575, 9.055, 1.575, 8.268, 29.92, 0.7874, 1.575, 9.055, 1.575, 1.575, 29.92, 0.7874, 1.575, 8.268, 0.7874, 8.268, 1.575, 1.575, 1.575, 8.268, 29.92, 0.7874, 1.575, 1.575, 1.575, 0.7874, 0.7874, 1.575, 1.575, 0.7874, 1.575, 1.575, 1.575, 1.575, 0.7874, 8.268, 0.7874, 1.575, 1.575, 0.7874, 0.7874, 1.575, 0.7874, 0.7874, 1.575, 9.055, 29.92, 0.7874, 29.92, 9.055, 29.92, 9.055, 29.92, 0.7874, 29.92, 1.575, 30.71, 0.7874, 29.92, 1.575, 29.92, 0.7874, 29.92, 1.575, 30.71, 0.7874, 30.71, 1.575, 30.71, 1.575, 29.92, 8.268, 29.92, 1.575, 29.92, 9.055, 29.92, 1.575, 29.92, 8.268, 30.71, 8.268, 29.92, 9.055, 29.92, 8.268, 29.92, 8.268, 30.71, 1.575, 30.71, 8.268, 29.92, 9.055, 30.71, 8.268, 30.71, 9.055, 0.0, 1.575, -1.575, 0.0, 0.0, 0.0, -1.575, 0.0, 0.0, 1.575, -1.575, 1.575, -30.71, 8.268, -29.92, 1.575, -29.92, 8.268, -29.92, 1.575, -30.71, 8.268, -30.71, 1.575, -29.92, 0.0, -29.92, 8.268, -29.92, 1.575, -29.92, 0.0, -29.92, 9.055, -29.92, 8.268, -1.575, 0.0, -29.92, 9.055, -29.92, 0.0, -1.575, 1.575, -29.92, 9.055, -1.575, 0.0, -1.575, 8.268, -29.92, 9.055, -1.575, 1.575, -29.92, 9.055, -1.575, 8.268, -1.575, 9.055, -0.7874, 1.575, -1.575, 8.268, -1.575, 1.575, -1.575, 8.268, -0.7874, 1.575, -0.7874, 8.268, 9.843, 0.0, 8.268, 1.575, 8.268, 0.0, 8.268, 1.575, 9.843, 0.0, 9.843, 1.575, 29.92, 21.65, 1.575, 20.47, 29.92, 20.47, 1.575, 20.47, 29.92, 21.65, 1.575, 21.65, 0.0, 29.92, -0.7874, 21.65, 0.0, 0.0, -0.7874, 21.65, 0.0, 29.92, -1.575, 29.92, -0.7874, 21.65, -1.575, 29.92, -1.575, 21.65, -0.7874, 1.575, 0.0, 0.0, -0.7874, 21.65, 0.0, 0.0, -0.7874, 1.575, -1.575, 0.0, -0.7874, 1.575, -0.7874, 21.65, -0.7874, 20.47, -0.7874, 1.575, -0.7874, 20.47, -0.7874, 12.2, -1.575, 20.47, -0.7874, 12.2, -0.7874, 20.47, -0.7874, 12.2, -1.575, 20.47, -1.575, 12.2, -0.7874, 1.575, -0.7874, 12.2, -0.7874, 11.02, -0.7874, 1.575, -0.7874, 11.02, -0.7874, 2.756, -1.575, 11.02, -0.7874, 2.756, -0.7874, 11.02, -0.7874, 2.756, -1.575, 11.02, -1.575, 2.756, -1.575, 0.0, -0.7874, 1.575, -1.575, 1.575, 29.92, 12.2, 1.575, 11.02, 29.92, 11.02, 1.575, 11.02, 29.92, 12.2, 1.575, 12.2, 29.92, 2.756, 1.575, 1.575, 29.92, 1.575, 1.575, 1.575, 29.92, 2.756, 1.575, 2.756, 4.774e-31, 0.0, 0.7874, 1.575, 4.774e-31, 29.92, 0.7874, 1.575, 4.774e-31, 0.0, 1.575, 0.0, 0.7874, 1.575, 1.575, 0.0, 1.575, 1.575, 0.7874, 21.65, 4.774e-31, 29.92, 0.7874, 1.575, 4.774e-31, 29.92, 0.7874, 21.65, 1.575, 29.92, 0.7874, 21.65, 0.7874, 1.575, 0.7874, 2.756, 0.7874, 21.65, 0.7874, 2.756, 0.7874, 11.02, 1.575, 2.756, 0.7874, 11.02, 0.7874, 2.756, 0.7874, 11.02, 1.575, 2.756, 1.575, 11.02, 0.7874, 21.65, 0.7874, 11.02, 0.7874, 12.2, 0.7874, 21.65, 0.7874, 12.2, 0.7874, 20.47, 1.575, 12.2, 0.7874, 20.47, 0.7874, 12.2, 0.7874, 20.47, 1.575, 12.2, 1.575, 20.47, 1.575, 29.92, 0.7874, 21.65, 1.575, 21.65, -31.5, 8.268, -29.92, 1.575, -29.92, 8.268, -29.92, 1.575, -31.5, 8.268, -31.5, 1.575, -29.92, 0.7874, -29.92, 8.268, -29.92, 1.575, -29.92, 0.7874, -29.92, 9.843, -29.92, 8.268, -1.575, 0.7874, -29.92, 9.843, -29.92, 0.7874, -1.575, 1.575, -29.92, 9.843, -1.575, 0.7874, -1.575, 8.268, -29.92, 9.843, -1.575, 1.575, -29.92, 9.843, -1.575, 8.268, -1.575, 9.843, 0.0, 1.575, -1.575, 8.268, -1.575, 1.575, -1.575, 8.268, 0.0, 1.575, 0.0, 8.268, 31.5, 1.575, 29.92, 0.0, 31.5, 0.0, 29.92, 0.0, 31.5, 1.575, 29.92, 1.575, -0.7874, 29.92, -1.575, 21.65, -0.7874, 21.65, -1.575, 21.65, -0.7874, 29.92, -1.575, 29.92, -0.7874, 20.47, -1.575, 12.2, -0.7874, 12.2, -1.575, 12.2, -0.7874, 20.47, -1.575, 20.47, -0.7874, 11.02, -1.575, 2.756, -0.7874, 2.756, -1.575, 2.756, -0.7874, 11.02, -1.575, 11.02, 1.575, 1.575, 0.0, 0.0, 1.575, 0.0, 0.0, 0.0, 1.575, 1.575, 0.0, 1.575, 30.71, 20.47, 29.92, 12.2, 30.71, 12.2, 29.92, 12.2, 30.71, 20.47, 29.92, 20.47, -29.92, 11.02, -30.71, 2.756, -29.92, 2.756, -30.71, 2.756, -29.92, 11.02, -30.71, 11.02, 30.71, 11.02, 29.92, 2.756, 30.71, 2.756, 29.92, 2.756, 30.71, 11.02, 29.92, 11.02, -29.92, 1.575, -31.5, 0.0, -29.92, 0.0, -31.5, 0.0, -29.92, 1.575, -31.5, 1.575, 30.71, 29.92, 29.92, 21.65, 30.71, 21.65, 29.92, 21.65, 30.71, 29.92, 29.92, 29.92, -29.92, 20.47, -30.71, 12.2, -29.92, 12.2, -30.71, 12.2, -29.92, 20.47, -30.71, 20.47, -29.92, 29.92, -30.71, 21.65, -29.92, 21.65, -30.71, 21.65, -29.92, 29.92, -30.71, 29.92, 1.575, 29.92, 0.7874, 21.65, 1.575, 21.65, 0.7874, 21.65, 1.575, 29.92, 0.7874, 29.92, -30.71, 8.268, -29.92, 1.575, -29.92, 8.268, -29.92, 1.575, -30.71, 8.268, -30.71, 1.575, -29.92, 0.7874, -29.92, 8.268, -29.92, 1.575, -29.92, 0.7874, -29.92, 9.055, -29.92, 8.268, -1.575, 0.7874, -29.92, 9.055, -29.92, 0.7874, -1.575, 1.575, -29.92, 9.055, -1.575, 0.7874, -1.575, 8.268, -29.92, 9.055, -1.575, 1.575, -29.92, 9.055, -1.575, 8.268, -1.575, 9.055, -0.7874, 1.575, -1.575, 8.268, -1.575, 1.575, -1.575, 8.268, -0.7874, 1.575, -0.7874, 8.268, 1.575, 20.47, 0.7874, 12.2, 1.575, 12.2, 0.7874, 12.2, 1.575, 20.47, 0.7874, 20.47, 0.0, 31.1, -1.575, 29.92, 0.0, 0.0, -1.575, 29.92, 0.0, 31.1, -9.843, 31.1, -1.575, 29.92, -9.843, 31.1, -8.268, 29.92, -8.268, 29.92, -9.843, 31.1, -8.268, 21.65, -8.268, 21.65, -9.843, 31.1, -8.268, 20.47, -8.268, 20.47, -9.843, 31.1, -8.268, 12.2, -8.268, 12.2, -9.843, 31.1, -8.268, 11.02, -8.268, 11.02, -9.843, 31.1, -8.268, 2.756, -8.268, 2.756, -9.843, 31.1, -8.268, 1.575, -8.268, 1.575, -9.843, 31.1, -8.268, 0.0, -8.268, 0.0, -9.843, 31.1, -9.843, 0.0, -1.575, 1.575, -8.268, 2.756, -8.268, 1.575, -8.268, 2.756, -1.575, 1.575, -1.575, 2.756, -1.575, 11.02, -8.268, 12.2, -8.268, 11.02, -8.268, 12.2, -1.575, 11.02, -1.575, 12.2, -1.575, 20.47, -8.268, 21.65, -8.268, 20.47, -8.268, 21.65, -1.575, 20.47, -1.575, 21.65, -1.575, 0.0, -1.575, 21.65, -1.575, 20.47, -1.575, 0.0, -1.575, 20.47, -1.575, 12.2, -1.575, 0.0, -1.575, 12.2, -1.575, 11.02, -1.575, 0.0, -1.575, 11.02, -1.575, 2.756, -1.575, 0.0, -1.575, 2.756, -1.575, 1.575, -1.575, 0.0, -1.575, 29.92, -1.575, 21.65, -1.575, 29.92, -1.575, 0.0, 0.0, 0.0, -30.71, 8.268, -29.92, 1.575, -29.92, 8.268, -29.92, 1.575, -30.71, 8.268, -30.71, 1.575, -29.92, 0.7874, -29.92, 8.268, -29.92, 1.575, -29.92, 0.7874, -29.92, 9.055, -29.92, 8.268, -1.575, 0.7874, -29.92, 9.055, -29.92, 0.7874, -1.575, 1.575, -29.92, 9.055, -1.575, 0.7874, -1.575, 8.268, -29.92, 9.055, -1.575, 1.575, -29.92, 9.055, -1.575, 8.268, -1.575, 9.055, -0.7874, 1.575, -1.575, 8.268, -1.575, 1.575, -1.575, 8.268, -0.7874, 1.575, -0.7874, 8.268, 1.575, 11.02, 0.7874, 2.756, 1.575, 2.756, 0.7874, 2.756, 1.575, 11.02, 0.7874, 11.02, 9.843, 0.0, 8.268, 1.575, 8.268, 0.0, 8.268, 1.575, 9.843, 0.0, 8.268, 2.756, 8.268, 2.756, 9.843, 0.0, 8.268, 11.02, 8.268, 11.02, 9.843, 0.0, 8.268, 12.2, 8.268, 12.2, 9.843, 0.0, 8.268, 20.47, 8.268, 20.47, 9.843, 0.0, 8.268, 21.65, 8.268, 21.65, 9.843, 0.0, 8.268, 29.92, 8.268, 29.92, 9.843, 0.0, 9.843, 31.1, 9.843, 31.1, 1.575, 29.92, 8.268, 29.92, 0.0, 31.1, 1.575, 29.92, 9.843, 31.1, 0.0, 31.1, 1.575, 0.0, 1.575, 29.92, 1.575, 0.0, 0.0, 31.1, 0.0, 0.0, 1.575, 29.92, 1.575, 0.0, 1.575, 1.575, 1.575, 29.92, 1.575, 1.575, 1.575, 2.756, 8.268, 1.575, 1.575, 2.756, 1.575, 1.575, 1.575, 2.756, 8.268, 1.575, 8.268, 2.756, 1.575, 29.92, 1.575, 2.756, 1.575, 11.02, 1.575, 29.92, 1.575, 11.02, 1.575, 12.2, 8.268, 11.02, 1.575, 12.2, 1.575, 11.02, 1.575, 12.2, 8.268, 11.02, 8.268, 12.2, 1.575, 29.92, 1.575, 12.2, 1.575, 20.47, 1.575, 29.92, 1.575, 20.47, 1.575, 21.65, 8.268, 20.47, 1.575, 21.65, 1.575, 20.47, 1.575, 21.65, 8.268, 20.47, 8.268, 21.65, -9.055, 29.92, -8.268, 21.65, -8.268, 29.92, -8.268, 21.65, -9.055, 29.92, -9.055, 21.65, 9.055, 21.65, 8.268, 29.92, 8.268, 21.65, 8.268, 29.92, 9.055, 21.65, 9.055, 29.92, -9.055, 20.47, -8.268, 12.2, -8.268, 20.47, -8.268, 12.2, -9.055, 20.47, -9.055, 12.2, 9.055, 12.2, 8.268, 20.47, 8.268, 12.2, 8.268, 20.47, 9.055, 12.2, 9.055, 20.47, -9.055, 11.02, -8.268, 2.756, -8.268, 11.02, -8.268, 2.756, -9.055, 11.02, -9.055, 2.756, 9.055, 2.756, 8.268, 11.02, 8.268, 2.756, 8.268, 11.02, 9.055, 2.756, 9.055, 11.02, -9.843, 1.575, -8.268, 0.0, -8.268, 1.575, -8.268, 0.0, -9.843, 1.575, -9.843, 0.0, -2.842e-14, 31.1, -1.575, 0.0, -1.689e-31, 0.0, -1.575, 0.0, -2.842e-14, 31.1, -1.575, 1.575, -1.575, 1.575, -2.842e-14, 31.1, -1.575, 2.756, -1.575, 1.575, -1.575, 2.756, -29.92, 1.575, -1.575, 2.756, -2.842e-14, 31.1, -1.575, 11.02, -1.575, 11.02, -2.842e-14, 31.1, -1.575, 12.2, -1.575, 11.02, -1.575, 12.2, -29.92, 11.02, -1.575, 12.2, -2.842e-14, 31.1, -1.575, 20.47, -1.575, 20.47, -2.842e-14, 31.1, -1.575, 21.65, -1.575, 20.47, -1.575, 21.65, -29.92, 20.47, -1.575, 21.65, -2.842e-14, 31.1, -1.575, 29.92, -1.575, 29.92, -2.842e-14, 31.1, -29.92, 29.92, -29.92, 2.756, -29.92, 1.575, -1.575, 2.756, -31.5, 31.1, -29.92, 1.575, -29.92, 2.756, -31.5, 31.1, -29.92, 2.756, -29.92, 11.02, -31.5, 31.1, -29.92, 29.92, -2.842e-14, 31.1, -31.5, 0.0, -29.92, 1.575, -31.5, 31.1, -29.92, 1.575, -31.5, 0.0, -29.92, 0.0, -31.5, 31.1, -29.92, 11.02, -29.92, 12.2, -29.92, 12.2, -29.92, 11.02, -1.575, 12.2, -31.5, 31.1, -29.92, 12.2, -29.92, 20.47, -31.5, 31.1, -29.92, 20.47, -29.92, 21.65, -29.92, 21.65, -29.92, 20.47, -1.575, 21.65, -31.5, 31.1, -29.92, 21.65, -29.92, 29.92, -8.268, 20.47, -1.575, 12.2, -1.575, 20.47, -1.575, 12.2, -8.268, 20.47, -8.268, 12.2, -8.268, 29.92, -1.575, 21.65, -1.575, 29.92, -1.575, 21.65, -8.268, 29.92, -8.268, 21.65, -8.268, 11.02, -1.575, 2.756, -1.575, 11.02, -1.575, 2.756, -8.268, 11.02, -8.268, 2.756, 8.268, 12.2, 1.575, 20.47, 1.575, 12.2, 1.575, 20.47, 8.268, 12.2, 8.268, 20.47, 8.268, 21.65, 1.575, 29.92, 1.575, 21.65, 1.575, 29.92, 8.268, 21.65, 8.268, 29.92, 29.92, 11.02, 1.575, 2.756, 29.92, 2.756, 1.575, 2.756, 29.92, 11.02, 1.575, 11.02, 29.92, 20.47, 1.575, 12.2, 29.92, 12.2, 1.575, 12.2, 29.92, 20.47, 1.575, 20.47, 29.92, 29.92, 1.575, 21.65, 29.92, 21.65, 1.575, 21.65, 29.92, 29.92, 1.575, 29.92, 6.594, 14.27, 3.248, 18.41, 3.248, 14.27, 3.248, 18.41, 6.594, 14.27, 6.594, 18.41, 6.594, 4.823, 3.248, 8.957, 3.248, 4.823, 3.248, 8.957, 6.594, 4.823, 6.594, 8.957, -1.575, 29.92, -29.92, 21.65, -1.575, 21.65, -29.92, 21.65, -1.575, 29.92, -29.92, 29.92, -9.843, 29.92, -9.449, 21.65, -9.449, 29.92, -9.449, 21.65, -9.843, 29.92, -9.843, 21.65, 29.92, 9.449, 1.575, 9.843, 1.575, 9.449, 1.575, 9.843, 29.92, 9.449, 29.92, 9.843, 9.843, 21.65, 9.449, 29.92, 9.449, 21.65, 9.449, 29.92, 9.843, 21.65, 9.843, 29.92, -29.92, 9.843, -1.575, 9.449, -1.575, 9.843, -1.575, 9.449, -29.92, 9.843, -29.92, 9.449, -1.575, 20.47, -29.92, 12.2, -1.575, 12.2, -29.92, 12.2, -1.575, 20.47, -29.92, 20.47, 9.843, 12.2, 9.449, 20.47, 9.449, 12.2, 9.449, 20.47, 9.843, 12.2, 9.843, 20.47, -29.92, 9.843, -1.575, 9.449, -1.575, 9.843, -1.575, 9.449, -29.92, 9.843, -29.92, 9.449, -9.843, 20.47, -9.449, 12.2, -9.449, 20.47, -9.449, 12.2, -9.843, 20.47, -9.843, 12.2, 29.92, 9.449, 1.575, 9.843, 1.575, 9.449, 1.575, 9.843, 29.92, 9.449, 29.92, 9.843, -1.575, 11.02, -29.92, 2.756, -1.575, 2.756, -29.92, 2.756, -1.575, 11.02, -29.92, 11.02, 9.843, 2.756, 9.449, 11.02, 9.449, 2.756, 9.449, 11.02, 9.843, 2.756, 9.843, 11.02, -29.92, 9.843, -1.575, 9.449, -1.575, 9.843, -1.575, 9.449, -29.92, 9.843, -29.92, 9.449, -9.843, 11.02, -9.449, 2.756, -9.449, 11.02, -9.449, 2.756, -9.843, 11.02, -9.843, 2.756, 29.92, 9.449, 1.575, 9.843, 1.575, 9.449, 1.575, 9.843, 29.92, 9.449, 29.92, 9.843, 8.268, 2.756, 1.575, 11.02, 1.575, 2.756, 1.575, 11.02, 8.268, 2.756, 8.268, 11.02, -6.594, 8.957, -3.248, 4.823, -3.248, 8.957, -3.248, 4.823, -6.594, 8.957, -6.594, 4.823, -6.594, 18.41, -3.248, 14.27, -3.248, 18.41, -3.248, 14.27, -6.594, 18.41, -6.594, 14.27, -6.594, 27.85, -3.248, 23.72, -3.248, 27.85, -3.248, 23.72, -6.594, 27.85, -6.594, 23.72, 6.594, 23.72, 3.248, 27.85, 3.248, 23.72, 3.248, 27.85, 6.594, 23.72, 6.594, 27.85, 31.5, 0.0, 2.842e-14, 9.843, 0.0, 0.0, 2.842e-14, 9.843, 31.5, 0.0, 31.5, 9.843, 31.5, 31.1, 29.92, 0.0, 31.5, 0.0, 29.92, 0.0, 31.5, 31.1, 29.92, 29.92, 29.92, 29.92, 31.5, 31.1, 1.575, 29.92, 0.0, 31.1, 1.575, 29.92, 31.5, 31.1, 0.0, 0.0, 1.575, 29.92, 0.0, 31.1, 1.575, 29.92, 0.0, 0.0, 1.575, 0.0, -3.252, 27.85, -1.533, 21.65, -1.533, 29.92, -1.533, 21.65, -3.252, 27.85, -3.252, 23.72, -3.248, 23.38, -8.268, 21.27, -1.575, 21.27, -8.268, 21.27, -3.248, 23.38, -6.594, 23.38, -8.268, 29.39, -3.248, 27.29, -1.575, 29.39, -3.248, 27.29, -8.268, 29.39, -6.594, 27.29, -8.048, 29.92, -6.329, 23.72, -6.329, 27.85, -6.329, 23.72, -8.048, 29.92, -8.048, 21.65, -8.048, 20.47, -6.329, 14.27, -6.329, 18.41, -6.329, 14.27, -8.048, 20.47, -8.048, 12.2, -3.252, 18.41, -1.533, 12.2, -1.533, 20.47, -1.533, 12.2, -3.252, 18.41, -3.252, 14.27, -8.268, 20.11, -3.248, 18.01, -1.575, 20.11, -3.248, 18.01, -8.268, 20.11, -6.594, 18.01, -3.248, 14.09, -8.268, 11.99, -1.575, 11.99, -8.268, 11.99, -3.248, 14.09, -6.594, 14.09, -8.268, 10.83, -3.248, 8.725, -1.575, 10.83, -3.248, 8.725, -8.268, 10.83, -6.594, 8.725, -8.048, 11.02, -6.329, 4.823, -6.329, 8.957, -6.329, 4.823, -8.048, 11.02, -8.048, 2.756, -3.252, 8.957, -1.533, 2.756, -1.533, 11.02, -1.533, 2.756, -3.252, 8.957, -3.252, 4.823, -3.248, 4.811, -8.268, 2.707, -1.575, 2.707, -8.268, 2.707, -3.248, 4.811, -6.594, 4.811, -3.962, 23.72, -5.681, 29.92, -5.681, 21.65, -5.681, 29.92, -3.962, 23.72, -3.962, 27.85, 8.268, 15.38, 3.248, 17.48, 1.575, 15.38, 3.248, 17.48, 8.268, 15.38, 6.594, 17.48, 15.26, 21.65, 13.54, 27.85, 13.54, 23.72, 13.54, 27.85, 15.26, 21.65, 15.26, 29.92, 3.248, 33.18, 8.268, 35.29, 1.575, 35.29, 8.268, 35.29, 3.248, 33.18, 6.594, 33.18, -3.962, 14.27, -5.681, 20.47, -5.681, 12.2, -5.681, 20.47, -3.962, 14.27, -3.962, 18.41, 8.268, 6.096, 3.248, 8.2, 1.575, 6.096, 3.248, 8.2, 8.268, 6.096, 6.594, 8.2, 15.26, 12.2, 13.54, 18.41, 13.54, 14.27, 13.54, 18.41, 15.26, 12.2, 15.26, 20.47, 3.248, 23.9, 8.268, 26.0, 1.575, 26.0, 8.268, 26.0, 3.248, 23.9, 6.594, 23.9, 3.248, 14.62, 8.268, 16.72, 1.575, 16.72, 8.268, 16.72, 3.248, 14.62, 6.594, 14.62, -3.962, 4.823, -5.681, 11.02, -5.681, 2.756, -5.681, 11.02, -3.962, 4.823, -3.962, 8.957, 15.26, 2.756, 13.54, 8.957, 13.54, 4.823, 13.54, 8.957, 15.26, 2.756, 15.26, 11.02, 8.268, -3.186, 3.248, -1.082, 1.575, -3.186, 3.248, -1.082, 8.268, -3.186, 6.594, -1.082])
me_bookcase_closed_wide.use_remesh_fix_poles = True
me_bookcase_closed_wide.use_remesh_preserve_attributes = False
me_bookcase_closed_wide.use_mirror_vertex_groups = False
me_bookcase_closed_wide.update()
me_bookcase_closed_wide.normals_split_custom_set([tuple(v) for v in zip(*[iter([0.0, 0.0, 1.0, 0.0, 0.0, 1.0, 0.0, 0.0, 1.0, 0.0, 0.0, 1.0, 0.0, 0.0, 1.0, 0.0, 0.0, 1.0, 0.0, 0.0, 1.0, 0.0, 0.0, 1.0, 0.0, 0.0, 1.0, 0.0, 0.0, 1.0, 0.0, 0.0, 1.0, 0.0, 0.0, 1.0, 1.007e-06, 0.0, 1.0, 1.007e-06, 0.0, 1.0, 1.007e-06, 0.0, 1.0, 0.0, 0.0, 1.0, 0.0, 0.0, 1.0, 0.0, 0.0, 1.0, 0.0, 0.0, 1.0, 0.0, 0.0, 1.0, 0.0, 0.0, 1.0, 0.0, 0.0, 1.0, 0.0, 0.0, 1.0, 0.0, 0.0, 1.0, 0.0, 0.0, 1.0, 0.0, 0.0, 1.0, 0.0, 0.0, 1.0, 0.0, 0.0, 1.0, 0.0, 0.0, 1.0, 0.0, 0.0, 1.0, 0.0, 0.0, 0.0, 4.371e-08, -4.797e-05, -1.0, 4.371e-08, -4.797e-05, -1.0, 0.0, 0.0, 1.0, 0.0, 0.0, 1.0, 0.0, 0.0, 1.0, 0.0, 0.0, 1.0, 0.0, 0.0, 1.0, 0.0, 0.0, 1.0, 0.0, 0.0, 1.0, 0.0, 0.0, 1.0, 0.0, 0.0, 1.0, 0.0, 0.0, 0.0, 4.371e-08, -4.797e-05, -1.0, 0.0, 0.0, 1.0, 0.0, 0.0, 1.0, 0.0, 0.0, 1.0, 0.0, 0.0, 1.0, 0.0, 0.0, 1.0, 0.0, 0.0, 1.0, 0.0, 0.0, 1.0, 0.0, 0.0, 1.0, 0.0, 0.0, 1.0, 0.0, 0.0, 1.0, 0.0, 0.0, -1.0, 0.0, 0.0, -1.0, 0.0, 0.0, -1.0, 0.0, 0.0, -1.0, 0.0, 0.0, -1.0, 0.0, 0.0, -1.0, 0.0, 0.0, -1.0, 0.0, 0.0, -1.0, 0.0, 0.0, -1.0, 0.0, 0.0, -1.0, 0.0, 0.0, -1.0, 0.0, 0.0, -1.0, 0.0, 0.0, -1.0, 0.0, 0.0, -1.0, 0.0, 0.0, -1.0, 0.0, 0.0, -1.0, 0.0, 0.0, -1.0, 0.0, 0.0, -1.0, 0.0, 0.0, 1.0, 0.0, 0.0, 1.0, 0.0, 0.0, 1.0, 0.0, 0.0, 1.0, 0.0, 0.0, 1.0, 0.0, 0.0, 1.0, 0.0, 0.0, 1.0, 0.0, 0.0, 1.0, 0.0, 0.0, 1.0, 0.0, 0.0, 1.0, 0.0, 0.0, 1.0, 0.0, 0.0, 1.0, 0.0, 0.0, 0.0, 4.371e-08, -4.797e-05, -1.0, 4.371e-08, -4.797e-05, 1.0, 0.0, 0.0, 1.0, 0.0, 0.0, 1.0, 0.0, 0.0, 1.0, 0.0, 0.0, 1.0, 0.0, 0.0, 1.0, 0.0, 0.0, 1.0, 0.0, 0.0, 0.0, 4.371e-08, -4.797e-05, -1.0, 4.371e-08, -4.797e-05, -1.0, 0.0, 0.0, 1.0, 0.0, 0.0, 1.0, 0.0, 0.0, 1.0, 0.0, 0.0, 1.0, 0.0, 0.0, 1.0, 0.0, 0.0, 1.0, 0.0, 0.0, 1.0, 0.0, 0.0, 1.0, 0.0, 0.0, 1.0, 0.0, 0.0, 1.0, 0.0, 0.0, 1.0, 0.0, 0.0, 1.0, 5.924e-08, 0.0, 1.0, 5.924e-08, 0.0, 1.0, 5.924e-08, 0.0, 1.0, 0.0, 0.0, 1.0, 0.0, 0.0, 1.0, 0.0, 0.0, 1.0, 0.0, 0.0, 1.0, 0.0, 0.0, 1.0, 0.0, 0.0, 1.0, 0.0, 0.0, 1.0, 0.0, 0.0, 1.0, 0.0, 0.0, 1.0, 0.0, 0.0, 1.0, 0.0, 0.0, 1.0, 0.0, 0.0, 1.0, 0.0, 0.0, 1.0, 0.0, 0.0, 1.0, 0.0, 0.0, 1.0, 0.0, 0.0, -1.0, 0.0, 0.0, -1.0, 0.0, 0.0, -1.0, 0.0, 0.0, -1.0, 0.0, 0.0, -1.0, 0.0, 0.0, -1.0, 0.0, 0.0, 1.0, 0.0, 0.0, 1.0, 0.0, 0.0, 1.0, 0.0, 0.0, 1.0, 0.0, 0.0, 1.0, 0.0, 0.0, 1.0, 1.259e-07, 0.0, 1.0, 1.259e-07, 0.0, 1.0, 1.259e-07, 0.0, 1.0, 1.481e-08, 0.0, 1.0, 1.481e-08, 0.0, 1.0, 1.481e-08, 0.0, 1.0, 0.0, 0.0, 1.0, 0.0, 0.0, 1.0, 0.0, 0.0, 1.0, 0.0, 0.0, 1.0, 0.0, 0.0, 1.0, 0.0, 0.0, 1.0, 0.0, 0.0, 1.0, 0.0, 0.0, 1.0, 0.0, 0.0, 1.0, 0.0, 0.0, 1.0, 0.0, 0.0, 1.0, 0.0, 0.0, 1.0, 0.0, 0.0, 1.0, 0.0, 0.0, 1.0, 0.0, 0.0, 1.0, 0.0, 0.0, 1.0, 0.0, 0.0, 1.0, 0.0, 0.0, 1.0, 0.0, 0.0, 0.0, 4.371e-08, -4.797e-05, -1.0, 4.371e-08, -4.797e-05, -1.0, 0.0, 0.0, 1.0, 0.0, 0.0, 1.0, 0.0, 0.0, 1.0, 0.0, 0.0, 1.0, 0.0, 0.0, 1.0, 0.0, 0.0, 1.0, 0.0, 0.0, 1.0, 0.0, 0.0, 1.0, 0.0, 0.0, 1.0, 0.0, 0.0, 0.0, 4.371e-08, -4.797e-05, -1.0, -1.0, 0.0, 0.0, 0.0, 0.0, 1.0, 0.0, 0.0, 1.0, 0.0, 0.0, 1.0, 0.0, 0.0, 1.0, 0.0, 0.0, 1.0, 0.0, 0.0, 1.0, 0.0, 0.0, 1.0, 0.0, 0.0, 1.0, 0.0, 0.0, 1.0, 0.0, 1.0, 0.0, 0.0, 1.0, 0.0, 0.0, 1.0, 0.0, 0.0, 1.0, 0.0, 0.0, 1.0, 0.0, 0.0, 1.0, 0.0, 0.0, 0.0, -1.0, 0.0, 0.0, -1.0, 0.0, 0.0, -1.0, 0.0, 0.0, -1.0, 0.0, 0.0, -1.0, 0.0, 0.0, -1.0, 0.0, 0.0, 0.0, -4.371e-08, 4.797e-05, -1.0, -1.0, 4.797e-05, -4.371e-08, 0.0, 0.0, 0.0, -4.371e-08, 4.797e-05, -1.0, -4.371e-08, 4.797e-05, -1.0, 0.0, 0.0, -1.0, 0.0, 0.0, -1.0, 0.0, 0.0, -1.0, 0.0, 0.0, -1.0, 0.0, 0.0, -1.0, 0.0, 0.0, -1.0, -2.37e-07, 0.0, -1.0, -2.37e-07, 0.0, -1.0, -2.37e-07, 0.0, -1.0, 0.0, 0.0, -1.0, 0.0, 0.0, -1.0, 0.0, 0.0, -1.0, 0.0, 0.0, -1.0, 0.0, 0.0, -1.0, 0.0, 0.0, -1.0, 0.0, 0.0, -1.0, 0.0, 0.0, -1.0, 0.0, 0.0, -1.0, 1.0, 0.0, 0.0, 1.0, 0.0, 0.0, 1.0, 0.0, 0.0, 1.0, 0.0, 0.0, 1.0, 0.0, 0.0, 1.0, 0.0, 0.0, 0.0, -1.0, 0.0, 0.0, -1.0, 0.0, 0.0, -1.0, 0.0, 0.0, -1.0, 0.0, 0.0, -1.0, 0.0, 0.0, -1.0, 0.0, -1.0, 1.908e-06, 0.0, -1.0, 1.908e-06, 0.0, -1.0, 1.908e-06, 0.0, -1.0, 0.0, 0.0, -1.0, 0.0, 0.0, -1.0, 0.0, 0.0, -1.0, 0.0, 0.0, -1.0, 0.0, 0.0, -1.0, 0.0, 0.0, -1.0, -2.844e-06, 0.0, -1.0, -2.844e-06, 0.0, -1.0, -2.844e-06, 0.0, -1.0, 0.0, 0.0, -1.0, 0.0, 0.0, -1.0, 0.0, 0.0, 0.0, 0.0, 0.0, -1.0, -4.371e-08, 4.797e-05, -1.0, -4.371e-08, 4.797e-05, 0.0, 0.0, 0.0, -1.0, -4.371e-08, 4.797e-05, 0.0, 0.0, 0.0, -1.0, 0.0, 0.0, -1.0, 0.0, 0.0, -1.0, 0.0, 0.0, -1.0, 0.0, 0.0, -1.0, 0.0, 0.0, -1.0, 0.0, 0.0, 0.0, 0.0, 0.0, 0.0, 0.0, 0.0, -1.0, -4.371e-08, 4.797e-05, 0.0, 0.0, 0.0, -1.0, -4.371e-08, 4.797e-05, 0.0, 0.0, 0.0, -1.0, 0.0, 0.0, -1.0, 0.0, 0.0, -1.0, 0.0, 0.0, -1.0, 0.0, 0.0, -1.0, 0.0, 0.0, -1.0, 0.0, 0.0, -1.0, 0.0, 0.0, -1.0, 0.0, 0.0, -1.0, 0.0, 0.0, 0.0, -1.0, 0.0, 0.0, -1.0, 0.0, 0.0, -1.0, 0.0, 0.0, -1.0, 0.0, 0.0, -1.0, 0.0, 0.0, -1.0, 0.0, 0.0, -1.0, 0.0, 0.0, -1.0, 0.0, 0.0, -1.0, 0.0, 0.0, -1.0, 0.0, 0.0, -1.0, 0.0, 0.0, -1.0, 0.0, 1.0, 0.0, 0.0, 1.0, 0.0, 0.0, 1.0, 0.0, 0.0, 1.0, 0.0, 0.0, 1.0, 0.0, 0.0, 1.0, 0.0, 0.0, 1.0, 0.0, 0.0, 1.0, 0.0, 0.0, 1.0, 0.0, 0.0, 1.0, 0.0, 0.0, 1.0, 0.0, 0.0, 1.0, 0.0, 0.0, 1.0, 0.0, 0.0, 1.0, 0.0, 0.0, 1.0, 0.0, 0.0, 0.0, 0.0, -0.3827, -1.0, -4.371e-08, -4.767e-05, -1.0, -4.371e-08, -4.797e-05, 0.0, 0.0, -0.3827, -1.0, -4.371e-08, -4.797e-05, 0.0, 0.0, 0.0, 1.0, 0.0, 0.0, 1.0, 0.0, 0.0, 1.0, 0.0, 0.0, 1.0, 0.0, 0.0, 1.0, 0.0, 0.0, 1.0, 0.0, 0.0, 0.0, 0.0, -0.3827, 0.0, 0.0, 0.0, 1.0, 4.371e-08, -4.797e-05, 0.0, 0.0, -0.3827, 1.0, 4.371e-08, -4.797e-05, -0.2706, -0.9239, -0.2706, 1.0, 0.0, 0.0, 1.0, 0.0, 0.0, 1.0, 0.0, 0.0, 1.0, 0.0, 0.0, 1.0, 0.0, 0.0, 1.0, 0.0, 0.0, 1.0, 0.0, 0.0, 1.0, 0.0, 0.0, 1.0, 0.0, 0.0, 0.0, 0.0, -1.0, 0.0, 0.0, -1.0, 0.0, 0.0, -1.0, 0.0, 0.0, -1.0, 0.0, 0.0, -1.0, 0.0, 0.0, -1.0, 0.0, 0.0, 0.0, -4.371e-08, 4.797e-05, 1.0, -4.371e-08, 4.797e-05, 1.0, 0.0, 0.0, 0.0, -4.371e-08, 4.767e-05, 1.0, -4.371e-08, 4.797e-05, 1.0, 0.0, 0.0, -1.0, 0.0, 0.0, -1.0, 0.0, 0.0, -1.0, -1.259e-07, 0.0, -1.0, -1.259e-07, 0.0, -1.0, -1.259e-07, 0.0, -1.0, 0.0, 0.0, -1.0, 0.0, 0.0, -1.0, 0.0, 0.0, -1.0, 0.0, 0.0, -1.0, 0.0, 0.0, -1.0, 0.0, 0.0, -1.0, 0.0, 0.0, -1.0, 0.0, 0.0, -1.0, 0.0, 0.0, -1.0, 0.0, 0.0, -1.0, 0.0, 0.0, -1.0, 0.0, 0.0, -1.0, 0.0, -1.0, 0.0, 0.0, -1.0, 0.0, 0.0, -1.0, 0.0, 0.0, -1.0, 0.0, 0.0, -1.0, 0.0, 0.0, -1.0, 0.0, 0.0, 1.0, 0.0, 0.0, 1.0, 0.0, 0.0, 1.0, 0.0, 0.0, 1.0, 0.0, 0.0, 1.0, 0.0, 0.0, 1.0, 0.0, 0.0, 1.0, 0.0, 0.0, 1.0, 0.0, 0.0, 1.0, 0.0, 0.0, 1.0, 0.0, 0.0, 1.0, 0.0, 0.0, 1.0, 0.0, 0.0, 1.0, 0.0, 0.0, 1.0, 0.0, 0.0, 1.0, 0.0, 0.0, 1.0, 0.0, 0.0, 1.0, 0.0, 0.0, 1.0, 0.0, 0.0, -1.0, 0.0, 0.0, -1.0, 0.0, 0.0, -1.0, 0.0, 0.0, -1.0, 0.0, 0.0, -1.0, 0.0, 0.0, -1.0, 0.0, 0.0, -1.0, 0.0, 0.0, -1.0, 0.0, 0.0, -1.0, 0.0, 0.0, -1.0, 0.0, 0.0, -1.0, 0.0, 0.0, -1.0, 0.0, 0.0, 1.0, 0.0, 0.0, 1.0, 0.0, 0.0, 1.0, 0.0, 0.0, 1.0, 0.0, 0.0, 1.0, 0.0, 0.0, 1.0, 0.0, 0.0, -1.0, 0.0, 0.0, -1.0, 0.0, 0.0, -1.0, 0.0, 0.0, -1.0, 0.0, 0.0, -1.0, 0.0, 0.0, -1.0, 0.0, 0.0, 1.0, 0.0, 0.0, 1.0, 0.0, 0.0, 1.0, 0.0, 0.0, 1.0, 0.0, 0.0, 1.0, 0.0, 0.0, 1.0, 0.0, 0.0, -1.0, 0.0, 0.0, -1.0, 0.0, 0.0, -1.0, 0.0, 0.0, -1.0, 0.0, 0.0, -1.0, 0.0, 0.0, -1.0, 0.0, 0.0, 1.0, 0.0, 0.0, 1.0, 0.0, 0.0, 1.0, 0.0, 0.0, 1.0, 0.0, 0.0, 1.0, 0.0, 0.0, 1.0, 0.0, 0.0, 1.0, 0.0, 0.0, 1.0, 0.0, 0.0, 1.0, 0.0, 0.0, 1.0, 0.0, 0.0, 1.0, 0.0, 0.0, 1.0, 0.0, 0.0, -1.0, 0.0, 0.0, -1.0, 0.0, 0.0, -1.0, 0.0, 0.0, -1.0, 0.0, 0.0, -1.0, 0.0, 0.0, -1.0, 0.0, 0.0, 0.0, -1.0, 0.0, 0.0, -1.0, 0.0, 0.0, -1.0, 0.0, 0.0, -1.0, 0.0, 0.0, -1.0, 0.0, 0.0, -1.0, 0.0, 0.0, 0.0, -4.371e-08, 4.797e-05, -1.0, -1.0, 4.797e-05, -4.371e-08, 0.0, 0.0, 0.0, -4.371e-08, 4.797e-05, -1.0, -4.371e-08, 4.797e-05, -1.0, 0.0, 0.0, -1.0, 0.0, 0.0, -1.0, 0.0, 0.0, -1.0, -1.007e-06, 0.0, -1.0, -1.007e-06, 0.0, -1.0, -1.007e-06, 0.0, -1.0, 0.0, 0.0, -1.0, 0.0, 0.0, -1.0, 0.0, 0.0, -1.0, 0.0, 0.0, -1.0, 0.0, 0.0, -1.0, 0.0, 0.0, -1.0, 0.0, 0.0, -1.0, 0.0, 0.0, -1.0, 0.0, 0.0, -1.0, 0.0, 0.0, -1.0, 0.0, 0.0, -1.0, 0.0, 0.0, -1.0, 0.0, -1.0, 0.0, 0.0, -1.0, 0.0, 0.0, -1.0, 0.0, 0.0, -1.0, 0.0, 0.0, -1.0, 0.0, 0.0, -1.0, 0.0, -1.0, 1.836e-06, 0.0, -1.0, 1.836e-06, 0.0, -1.0, 1.836e-06, 0.0, -1.0, 0.0, 0.0, -1.0, 0.0, 0.0, -1.0, 0.0, 0.0, -1.0, 0.0, 0.0, -1.0, 0.0, 0.0, -1.0, 0.0, 0.0, -1.0, 0.0, 0.0, -1.0, 0.0, 0.0, -1.0, 0.0, 0.0, -1.0, -1.208e-05, 0.0, -1.0, -1.208e-05, 0.0, -1.0, -1.208e-05, 0.0, -1.0, 0.0, 0.0, -1.0, 0.0, 0.0, -1.0, 0.0, 0.0, -1.0, 0.0, 0.0, -1.0, 0.0, 0.0, -1.0, 0.0, 0.0, -1.0, 0.0, 0.0, -1.0, 0.0, 0.0, -1.0, 0.0, 0.0, -1.0, 0.0, 0.0, -1.0, 0.0, 0.0, -1.0, 0.0, 0.0, -1.0, 0.0, 0.0, -1.0, 0.0, 0.0, -1.0, 0.0, 0.0, -1.0, 0.0, 0.0, -1.0, 0.0, 0.0, -1.0, 0.0, 0.0, -1.0, 0.0, 0.0, -1.0, 0.0, 0.0, -1.0, 0.0, 0.0, -1.0, 0.0, 0.0, -1.0, 0.0, 0.0, -1.0, 0.0, 0.0, -1.0, 0.0, 0.0, -1.0, 0.0, 0.0, -1.0, 0.0, 0.0, -1.0, 0.0, 0.0, -1.0, 0.0, 0.0, -1.0, 0.0, 0.0, -1.0, 0.0, 0.0, -1.0, 0.0, 0.0, -1.0, 0.0, 0.0, -1.0, 0.0, 0.0, -1.0, 0.0, 0.0, -1.0, 0.0, 0.0, 0.0, 0.0, 0.0, -1.0, -4.788e-05, 4.797e-05, -0.2706, 0.9239, 0.2706, 0.0, 0.0, 0.0, -0.2706, 0.9239, 0.2706, 0.2706, -0.9239, 0.2706, 0.0, 0.0, 0.0, 0.2706, -0.9239, 0.2706, -0.2706, 0.9239, 0.2706, 0.0, 0.0, 0.0, -0.2706, 0.9239, 0.2706, 0.0, 0.0, 0.0, 0.0, 0.0, 0.0, 0.0, 0.0, 0.0, 0.0, 0.0, 0.0, 0.0, 0.0, 0.0, -1.0, 4.371e-08, 4.767e-05, -1.0, -4.788e-05, 4.797e-05, -1.0, 0.0, 0.0, -1.0, 0.0, 0.0, -1.0, 0.0, 0.0, 0.0, 0.0, -1.0, 0.0, 0.0, -1.0, 0.0, 0.0, -1.0, 0.0, 0.0, -1.0, 0.0, 0.0, -1.0, 0.0, 0.0, -1.0, 0.0, 0.0, 0.0, -4.371e-08, 4.797e-05, 1.0, -4.371e-08, 4.797e-05, 1.0, 0.0, 0.0, 0.0, -4.371e-08, 4.767e-05, 1.0, -4.371e-08, 4.797e-05, 1.0, 0.0, 0.0, -1.0, 0.0, 0.0, -1.0, 0.0, 0.0, -1.0, -5.035e-07, 0.0, -1.0, -5.035e-07, 0.0, -1.0, -5.035e-07, 0.0, -1.0, -5.924e-08, 0.0, -1.0, -5.924e-08, 0.0, -1.0, -5.924e-08, 0.0, -1.0, 0.0, 0.0, -1.0, 0.0, 0.0, -1.0, 0.0, 0.0, -1.0, 0.0, 0.0, -1.0, 0.0, 0.0, -1.0, 0.0, 0.0, -1.0, 0.0, 0.0, -1.0, 0.0, 0.0, -1.0, 0.0, 0.0, -1.0, 0.0, -1.0, 0.0, 0.0, -1.0, 0.0, 0.0, -1.0, 0.0, 0.0, -1.0, 0.0, 0.0, -1.0, 0.0, 0.0, -1.0, 0.0, 1.0, 0.0, 0.0, 1.0, 0.0, 0.0, 1.0, 0.0, 0.0, 1.0, 0.0, 0.0, 1.0, 0.0, 0.0, 1.0, 0.0, 0.0, 1.0, 0.0, 0.0, 1.0, 0.0, 0.0, 1.0, 0.0, 0.0, 1.0, 0.0, 0.0, 1.0, 0.0, 0.0, 1.0, 0.0, 0.0, 1.0, 0.0, 0.0, 1.0, 0.0, 0.0, 1.0, 0.0, 0.0, 1.0, 2.417e-05, 0.0, 1.0, 2.417e-05, 0.0, 1.0, 2.417e-05, 0.0, 1.0, 0.0, 0.0, 1.0, 0.0, 0.0, 1.0, 0.0, 0.0, 1.0, -1.836e-06, 0.0, 1.0, -1.836e-06, 0.0, 1.0, -1.836e-06, 0.0, 1.0, 0.0, 0.0, 1.0, 0.0, 0.0, 1.0, 0.0, 0.0, 1.0, 0.0, 0.0, 1.0, 0.0, 0.0, 1.0, 0.0, 0.0, 1.0, 1.908e-06, 0.0, 1.0, 1.908e-06, 0.0, 1.0, 1.908e-06, 0.0, 1.0, 0.0, 0.0, 1.0, 0.0, 0.0, 1.0, 0.0, 0.0, 0.0, 0.0, 0.0, -1.0, 4.371e-08, -4.797e-05, -1.0, 4.371e-08, -4.797e-05, 0.0, 0.0, 0.0, -1.0, 4.371e-08, -4.797e-05, 1.0, 4.371e-08, -4.797e-05, 1.0, 0.0, 0.0, 1.0, 0.0, 0.0, 1.0, 0.0, 0.0, 1.0, 0.0, 0.0, 1.0, 0.0, 0.0, 1.0, 0.0, 0.0, 0.0, 0.0, 0.0, 1.0, 4.371e-08, -4.797e-05, -1.0, -4.371e-08, -4.797e-05, 0.0, 0.0, 0.0, -1.0, -4.371e-08, -4.797e-05, -1.0, 4.371e-08, -4.797e-05, 1.0, 0.0, 0.0, 1.0, 0.0, 0.0, 1.0, 0.0, 0.0, 1.0, 0.0, 0.0, 1.0, 0.0, 0.0, 1.0, 0.0, 0.0, 0.0, 0.0, 0.0, -1.0, 4.371e-08, -4.797e-05, -1.0, -4.371e-08, -4.797e-05, 0.0, 0.0, 0.0, -1.0, -4.371e-08, -4.797e-05, -1.0, 4.371e-08, -4.797e-05, 1.0, 0.0, 0.0, 1.0, 0.0, 0.0, 1.0, 0.0, 0.0, 1.0, 0.0, 0.0, 1.0, 0.0, 0.0, 1.0, 0.0, 0.0, -1.0, 0.0, 0.0, -1.0, 0.0, 0.0, -1.0, 0.0, 0.0, -1.0, 0.0, 0.0, -1.0, 0.0, 0.0, -1.0, 0.0, 0.0, 1.0, 0.0, 0.0, 1.0, 0.0, 0.0, 1.0, 0.0, 0.0, 1.0, 0.0, 0.0, 1.0, 0.0, 0.0, 1.0, 0.0, 0.0, -1.0, 0.0, 0.0, -1.0, 0.0, 0.0, -1.0, 0.0, 0.0, -1.0, 0.0, 0.0, -1.0, 0.0, 0.0, -1.0, 0.0, 0.0, 1.0, 0.0, 0.0, 1.0, 0.0, 0.0, 1.0, 0.0, 0.0, 1.0, 0.0, 0.0, 1.0, 0.0, 0.0, 1.0, 0.0, 0.0, -1.0, 0.0, 0.0, -1.0, 0.0, 0.0, -1.0, 0.0, 0.0, -1.0, 0.0, 0.0, -1.0, 0.0, 0.0, -1.0, 0.0, 0.0, 1.0, 0.0, 0.0, 1.0, 0.0, 0.0, 1.0, 0.0, 0.0, 1.0, 0.0, 0.0, 1.0, 0.0, 0.0, 1.0, 0.0, 0.0, -1.0, 0.0, 0.0, -1.0, 0.0, 0.0, -1.0, 0.0, 0.0, -1.0, 0.0, 0.0, -1.0, 0.0, 0.0, -1.0, 0.0, 0.0, 0.0, 1.0, 0.0, 0.0, 1.0, 0.0, 0.0, 1.0, 0.0, 0.0, 1.0, 0.0, 0.0, 1.0, 0.0, 0.0, 1.0, 0.0, 0.0, 1.0, 0.0, 0.0, 1.0, 0.0, 0.0, 1.0, 0.0, 0.0, 1.0, 0.0, 0.0, 1.0, 0.0, 0.0, 1.0, 0.0, 0.0, 1.0, 0.0, 0.0, 1.0, 0.0, 0.0, 1.0, 0.0, 0.0, 1.0, 0.0, 0.0, 1.0, 0.0, 0.0, 1.0, 0.0, 0.0, 1.0, 0.0, 0.0, 1.0, 0.0, 0.0, 1.0, 0.0, 0.0, 1.0, 0.0, 0.0, 1.0, 0.0, 0.0, 1.0, 0.0, 0.0, 1.0, 0.0, 0.0, 1.0, 0.0, 0.0, 1.0, 0.0, 0.0, 1.0, 0.0, 0.0, 1.0, 0.0, 0.0, 1.0, 0.0, 0.0, 1.0, 0.0, 0.0, 1.0, 0.0, 0.0, 1.0, 0.0, 0.0, 1.0, 0.0, 0.0, 1.0, 0.0, 0.0, 1.0, 0.0, 0.0, 1.0, 0.0, 0.0, 1.0, 0.0, 0.0, 1.0, 0.0, 0.0, 1.0, 0.0, 0.0, 1.0, 0.0, 0.0, 1.0, 0.0, 0.0, 1.0, 0.0, 0.0, 1.0, 0.0, 0.0, 1.0, 0.0, 0.0, 1.0, 6.042e-07, 0.0, 1.0, 6.042e-07, 0.0, 1.0, 6.042e-07, 0.0, 1.0, 0.0, 0.0, 1.0, 0.0, 0.0, 1.0, 0.0, 0.0, 1.0, 0.0, 0.0, 1.0, 0.0, 0.0, 1.0, 0.0, 0.0, 1.0, 0.0, 0.0, 1.0, 0.0, 0.0, 1.0, 0.0, 0.0, 1.0, 0.0, 0.0, 1.0, 0.0, 0.0, 1.0, 0.0, 0.0, 1.0, 0.0, 0.0, 1.0, 0.0, 0.0, 1.0, 0.0, 0.0, 1.0, 0.0, 0.0, 1.0, 0.0, 0.0, 1.0, 0.0, 0.0, 1.0, 0.0, 0.0, 1.0, 0.0, 0.0, 1.0, 0.0, 0.0, 1.0, 0.0, 0.0, 1.0, 0.0, 0.0, 1.0, 0.0, -1.0, 0.0, 0.0, -1.0, 0.0, 0.0, -1.0, 0.0, 0.0, -1.0, 0.0, 0.0, -1.0, 0.0, 0.0, -1.0, 0.0, 0.0, -1.0, 0.0, 0.0, -1.0, 0.0, 0.0, -1.0, 0.0, 0.0, -1.0, 0.0, 0.0, -1.0, 0.0, 0.0, -1.0, 0.0, 0.0, -1.0, 0.0, 0.0, -1.0, 0.0, 0.0, -1.0, 0.0, 0.0, -1.0, 0.0, 0.0, -1.0, 0.0, 0.0, -1.0, 0.0, 0.0, 1.0, 0.0, 0.0, 1.0, 0.0, 0.0, 1.0, 0.0, 0.0, 1.0, 0.0, 0.0, 1.0, 0.0, 0.0, 1.0, 0.0, 0.0, 1.0, 0.0, 0.0, 1.0, 0.0, 0.0, 1.0, 0.0, 0.0, 1.0, 0.0, 0.0, 1.0, 0.0, 0.0, 1.0, 0.0, 0.0, 0.0, -1.0, 0.0, 0.0, -1.0, 0.0, 0.0, -1.0, 0.0, 0.0, -1.0, 0.0, 0.0, -1.0, 0.0, 0.0, -1.0, 0.0, 0.0, -1.0, 0.0, 0.0, -1.0, 0.0, 0.0, -1.0, 0.0, 0.0, -1.0, 0.0, 0.0, -1.0, 0.0, 0.0, -1.0, 0.0, 0.0, -1.0, 0.0, 0.0, -1.0, 0.0, 0.0, -1.0, 0.0, 0.0, -1.0, 0.0, 0.0, -1.0, 0.0, 0.0, -1.0, 0.0, 1.0, 0.0, 0.0, 1.0, 0.0, 0.0, 1.0, 0.0, 0.0, 1.0, 0.0, 0.0, 1.0, 0.0, 0.0, 1.0, 0.0, 0.0, 1.0, 0.0, 0.0, 1.0, 0.0, 0.0, 1.0, 0.0, 0.0, 1.0, 0.0, 0.0, 1.0, 0.0, 0.0, 1.0, 0.0, 0.0, 0.0, 1.0, 0.0, 0.0, 1.0, 0.0, 0.0, 1.0, 0.0, 0.0, 1.0, 0.0, 0.0, 1.0, 0.0, 0.0, 1.0, 0.0, -1.0, 0.0, 0.0, -1.0, 0.0, 0.0, -1.0, 0.0, 0.0, -1.0, 0.0, 0.0, -1.0, 0.0, 0.0, -1.0, 0.0, 0.0, 0.0, 0.0, 1.0, 0.0, 0.0, 1.0, 0.0, 0.0, 1.0, 0.0, 0.0, 1.0, 0.0, 0.0, 1.0, 0.0, 0.0, 1.0, 1.0, 0.0, 0.0, 1.0, 0.0, 0.0, 1.0, 0.0, 0.0, 1.0, 0.0, 0.0, 1.0, 0.0, 0.0, 1.0, 0.0, 0.0, 0.0, 0.0, -1.0, 0.0, 0.0, -1.0, 0.0, 0.0, -1.0, 0.0, 0.0, -1.0, 0.0, 0.0, -1.0, 0.0, 0.0, -1.0, 0.0, 1.0, 0.0, 0.0, 1.0, 0.0, 0.0, 1.0, 0.0, 0.0, 1.0, 0.0, 0.0, 1.0, 0.0, 0.0, 1.0, 0.0, 1.0, 0.0, 0.0, 1.0, 0.0, 0.0, 1.0, 0.0, 0.0, 1.0, 0.0, 0.0, 1.0, 0.0, 0.0, 1.0, 0.0, 0.0, 0.0, 0.0, -1.0, 0.0, 0.0, -1.0, 0.0, 0.0, -1.0, 0.0, 0.0, -1.0, 0.0, 0.0, -1.0, 0.0, 0.0, -1.0, -1.0, 0.0, 0.0, -1.0, 0.0, 0.0, -1.0, 0.0, 0.0, -1.0, 0.0, 0.0, -1.0, 0.0, 0.0, -1.0, 0.0, 0.0, 0.0, 0.0, 1.0, 0.0, 0.0, 1.0, 0.0, 0.0, 1.0, 0.0, 0.0, 1.0, 0.0, 0.0, 1.0, 0.0, 0.0, 1.0, 0.0, 1.0, 0.0, 0.0, 1.0, 0.0, 0.0, 1.0, 0.0, 0.0, 1.0, 0.0, 0.0, 1.0, 0.0, 0.0, 1.0, 0.0, 1.0, 0.0, 0.0, 1.0, 0.0, 0.0, 1.0, 0.0, 0.0, 1.0, 0.0, 0.0, 1.0, 0.0, 0.0, 1.0, 0.0, 0.0, 0.0, 0.0, -1.0, 0.0, 0.0, -1.0, 0.0, 0.0, -1.0, 0.0, 0.0, -1.0, 0.0, 0.0, -1.0, 0.0, 0.0, -1.0, -1.0, 0.0, 0.0, -1.0, 0.0, 0.0, -1.0, 0.0, 0.0, -1.0, 0.0, 0.0, -1.0, 0.0, 0.0, -1.0, 0.0, 0.0, 0.0, 0.0, 1.0, 0.0, 0.0, 1.0, 0.0, 0.0, 1.0, 0.0, 0.0, 1.0, 0.0, 0.0, 1.0, 0.0, 0.0, 1.0, 1.0, 0.0, 0.0, 1.0, 0.0, 0.0, 1.0, 0.0, 0.0, 1.0, 0.0, 0.0, 1.0, 0.0, 0.0, 1.0, 0.0, 0.0, -1.0, 0.0, 0.0, -1.0, 0.0, 0.0, -1.0, 0.0, 0.0, -1.0, 0.0, 0.0, -1.0, 0.0, 0.0, -1.0, 0.0, 0.0, -1.0, 0.0, 0.0, -1.0, 0.0, 0.0, -1.0, 0.0, 0.0, -1.0, 0.0, 0.0, -1.0, 0.0, 0.0, -1.0, 0.0, 0.0, -1.0, 0.0, 0.0, -1.0, 0.0, 0.0, -1.0, 0.0, 0.0, -1.0, 0.0, 0.0, -1.0, 0.0, 0.0, -1.0, 0.0, 0.0, 1.0, 0.0, 0.0, 1.0, 0.0, 0.0, 1.0, 0.0, 0.0, 1.0, 0.0, 0.0, 1.0, 0.0, 0.0, 1.0, 0.0, 0.0, 0.0, 0.0, 1.0, 0.0, 0.0, 1.0, 0.0, 0.0, 1.0, 0.0, 0.0, 1.0, 0.0, 0.0, 1.0, 0.0, 0.0, 1.0, 0.0, -1.0, 0.0, 0.0, -1.0, 0.0, 0.0, -1.0, 0.0, 0.0, -1.0, 0.0, 0.0, -1.0, 0.0, 0.0, -1.0, 0.0, 0.0, -1.0, 0.0, 0.0, -1.0, 0.0, 0.0, -1.0, 0.0, 0.0, -1.0, 0.0, 0.0, -1.0, 0.0, 0.0, -1.0, 0.0, 0.0, -1.0, 0.0, 0.0, -1.0, 0.0, 0.0, -1.0, 0.0, 0.0, -1.0, 0.0, 0.0, -1.0, 0.0, 0.0, -1.0, 0.0, -0.9734, 0.229, 0.0, -0.9734, 0.229, 0.0, -0.9734, 0.229, 0.0, -0.9734, 0.229, 0.0, -0.9734, 0.229, 0.0, -0.9734, 0.229, 0.0, -0.9823, 0.0, 0.1871, -0.9823, 0.0, 0.1871, -0.9823, 0.0, 0.1871, -0.9823, 0.0, 0.1871, -0.9823, 0.0, 0.1871, -0.9823, 0.0, 0.1871, -0.9823, 0.0, -0.1871, -0.9823, 0.0, -0.1871, -0.9823, 0.0, -0.1871, -0.9823, 0.0, -0.1871, -0.9823, 0.0, -0.1871, -0.9823, 0.0, -0.1871, -0.9734, -0.229, 0.0, -0.9734, -0.229, 0.0, -0.9734, -0.229, 0.0, -0.9734, -0.229, 0.0, -0.9734, -0.229, 0.0, -0.9734, -0.229, 0.0, -0.9734, -0.229, 0.0, -0.9734, -0.229, 0.0, -0.9734, -0.229, 0.0, -0.9734, -0.229, 0.0, -0.9734, -0.229, 0.0, -0.9734, -0.229, 0.0, -0.9734, 0.229, 0.0, -0.9734, 0.229, 0.0, -0.9734, 0.229, 0.0, -0.9734, 0.229, 0.0, -0.9734, 0.229, 0.0, -0.9734, 0.229, 0.0, -0.9823, 0.0, -0.1871, -0.9823, 0.0, -0.1871, -0.9823, 0.0, -0.1871, -0.9823, 0.0, -0.1871, -0.9823, 0.0, -0.1871, -0.9823, 0.0, -0.1871, -0.9823, 0.0, 0.1871, -0.9823, 0.0, 0.1871, -0.9823, 0.0, 0.1871, -0.9823, 0.0, 0.1871, -0.9823, 0.0, 0.1871, -0.9823, 0.0, 0.1871, -0.9823, 0.0, -0.1871, -0.9823, 0.0, -0.1871, -0.9823, 0.0, -0.1871, -0.9823, 0.0, -0.1871, -0.9823, 0.0, -0.1871, -0.9823, 0.0, -0.1871, -0.9734, -0.229, 0.0, -0.9734, -0.229, 0.0, -0.9734, -0.229, 0.0, -0.9734, -0.229, 0.0, -0.9734, -0.229, 0.0, -0.9734, -0.229, 0.0, -0.9734, 0.229, 0.0, -0.9734, 0.229, 0.0, -0.9734, 0.229, 0.0, -0.9734, 0.229, 0.0, -0.9734, 0.229, 0.0, -0.9734, 0.229, 0.0, -0.9823, 0.0, 0.1871, -0.9823, 0.0, 0.1871, -0.9823, 0.0, 0.1871, -0.9823, 0.0, 0.1871, -0.9823, 0.0, 0.1871, -0.9823, 0.0, 0.1871, 0.9734, 0.229, 0.0, 0.9734, 0.229, 0.0, 0.9734, 0.229, 0.0, 0.9734, 0.229, 0.0, 0.9734, 0.229, 0.0, 0.9734, 0.229, 0.0, 0.9823, 0.0, 0.1871, 0.9823, 0.0, 0.1871, 0.9823, 0.0, 0.1871, 0.9823, 0.0, 0.1871, 0.9823, 0.0, 0.1871, 0.9823, 0.0, 0.1871, 0.9734, -0.229, 0.0, 0.9734, -0.229, 0.0, 0.9734, -0.229, 0.0, 0.9734, -0.229, 0.0, 0.9734, -0.229, 0.0, 0.9734, -0.229, 0.0, 0.9823, 0.0, -0.1871, 0.9823, 0.0, -0.1871, 0.9823, 0.0, -0.1871, 0.9823, 0.0, -0.1871, 0.9823, 0.0, -0.1871, 0.9823, 0.0, -0.1871, 0.9734, 0.229, 0.0, 0.9734, 0.229, 0.0, 0.9734, 0.229, 0.0, 0.9734, 0.229, 0.0, 0.9734, 0.229, 0.0, 0.9734, 0.229, 0.0, 0.9823, 0.0, 0.1871, 0.9823, 0.0, 0.1871, 0.9823, 0.0, 0.1871, 0.9823, 0.0, 0.1871, 0.9823, 0.0, 0.1871, 0.9823, 0.0, 0.1871, 0.9734, -0.229, 0.0, 0.9734, -0.229, 0.0, 0.9734, -0.229, 0.0, 0.9734, -0.229, 0.0, 0.9734, -0.229, 0.0, 0.9734, -0.229, 0.0, 0.9823, 0.0, -0.1871, 0.9823, 0.0, -0.1871, 0.9823, 0.0, -0.1871, 0.9823, 0.0, -0.1871, 0.9823, 0.0, -0.1871, 0.9823, 0.0, -0.1871, 0.9823, 0.0, -0.1871, 0.9823, 0.0, -0.1871, 0.9823, 0.0, -0.1871, 0.9823, 0.0, -0.1871, 0.9823, 0.0, -0.1871, 0.9823, 0.0, -0.1871, 0.9734, 0.229, 0.0, 0.9734, 0.229, 0.0, 0.9734, 0.229, 0.0, 0.9734, 0.229, 0.0, 0.9734, 0.229, 0.0, 0.9734, 0.229, 0.0, 0.9734, -0.229, 0.0, 0.9734, -0.229, 0.0, 0.9734, -0.229, 0.0, 0.9734, -0.229, 0.0, 0.9734, -0.229, 0.0, 0.9734, -0.229, 0.0, 0.9823, 0.0, 0.1871, 0.9823, 0.0, 0.1871, 0.9823, 0.0, 0.1871, 0.9823, 0.0, 0.1871, 0.9823, 0.0, 0.1871, 0.9823, 0.0, 0.1871])] * 3)])

# ---- objects
ob_bookcase_closed_wide = bpy.data.objects.new('bookcase_closed_wide', me_bookcase_closed_wide)
ob_collider = bpy.data.objects.new('collider', None)

# ---- transforms, parenting, visibility, modifiers, constraints
ob_bookcase_closed_wide.location = (0.0, 0.0, 0.0)
ob_bookcase_closed_wide.rotation_mode = 'QUATERNION'
ob_bookcase_closed_wide.rotation_quaternion = (1.0, 0.0, 0.0, 0.0)
ob_bookcase_closed_wide.lineart.crease_threshold = 0.0
ob_collider.parent = ob_bookcase_closed_wide
ob_collider.location = (0.0, 0.0, 0.8)
ob_collider.scale = (1.54, 0.4, 1.54)
ob_collider.empty_display_type = 'CUBE'
ob_collider.empty_display_size = 0.5
ob_collider.lineart.crease_threshold = 0.0

# ---- collection membership
scene.collection.objects.link(ob_bookcase_closed_wide)
scene.collection.objects.link(ob_collider)

# ---- scene / render settings (as saved in the file)
scene.frame_start = 1; scene.frame_end = 250; scene.frame_set(1)
scene.render.engine = 'BLENDER_EEVEE_NEXT'
scene.cycles.use_denoising = False
scene.cycles.samples = 128
scene.cycles.sampling_pattern = 'TABULATED_SOBOL'
scene.cycles.use_adaptive_sampling = False
scene.cycles.use_light_tree = False
scene.view_settings.view_transform = 'Filmic'
bpy.context.view_layer.update()

# ---- added for rendering (the .blend has no active camera and no usable light): camera, sun
cam_auto = bpy.data.cameras.new('AutoCamera')
cam_auto.lens = 50.0
cam_auto.sensor_width = 36.0
cam_auto.clip_end = 1000.0
ob_auto_camera = bpy.data.objects.new('AutoCamera', cam_auto)
scene.collection.objects.link(ob_auto_camera)
ob_auto_camera.location = (2.16045, -2.60267, 2.52916)
ob_auto_camera.rotation_euler = (1.09748, -7.21219e-08, 0.694738)
scene.camera = ob_auto_camera
light_auto_sun = bpy.data.lights.new('AutoSun', 'SUN')
light_auto_sun.energy = 3.0
light_auto_sun.angle = 0.0523599
ob_auto_sun = bpy.data.objects.new('AutoSun', light_auto_sun)
scene.collection.objects.link(ob_auto_sun)
ob_auto_sun.rotation_euler = (0.872665, 0.174533, 0.523599)
bpy.context.view_layer.update()
